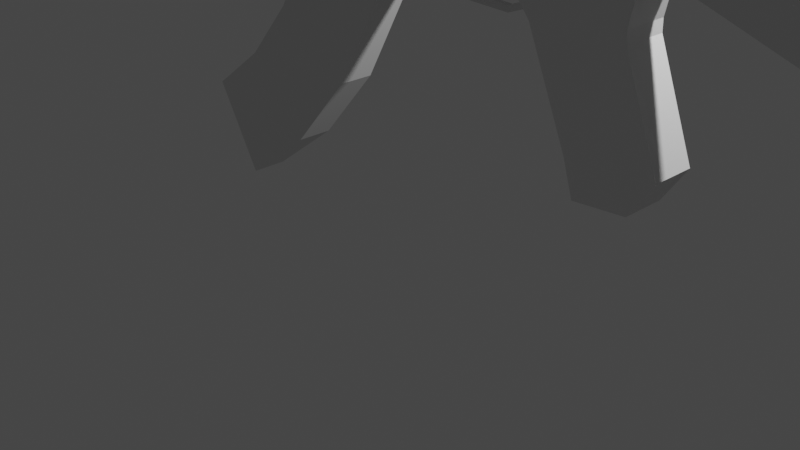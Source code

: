 # Source: rifle.blend  (saved by Blender 2.92.15; exported with 4.5.12 LTS)
import bpy
from mathutils import Matrix  # noqa: F401  (used for matrix-valued properties, if any)

bpy.ops.wm.read_factory_settings(use_empty=True)
scene = bpy.context.scene
scene.name = 'Scene'

# ---- collections
col_collection = bpy.data.collections.new('Collection'); scene.collection.children.link(col_collection)

# ---- materials (node trees are filled in below, after node groups)
mat_material = bpy.data.materials.new('Material')
mat_material.alpha_threshold = 0.0
mat_material.use_transparent_shadow = False
mat_material.line_color = (0.0, 0.0, 0.0, 1.0)

# ---- material node trees
mat_material.use_nodes = True; mat_material.node_tree.nodes.clear()
_N = mat_material.node_tree.nodes; _L = mat_material.node_tree.links
n0 = _N.new('ShaderNodeOutputMaterial'); n0.name = 'Material Output'; n0.location = (300, 300)
n1 = _N.new('ShaderNodeBsdfPrincipled'); n1.name = 'Principled BSDF'; n1.location = (10, 300)
n1.distribution = 'GGX'
n1.subsurface_method = 'BURLEY'
n1.inputs[2].default_value = 0.4
n1.inputs[3].default_value = 1.45
n1.inputs[27].default_value = (0.0, 0.0, 0.0, 1.0)
n1.inputs[28].default_value = 1.0
_L.new(n1.outputs[0], n0.inputs[0])
n0.is_active_output = True

# ---- world
world_world = bpy.data.worlds.new('World'); scene.world = world_world
world_world.use_nodes = True; world_world.node_tree.nodes.clear()
_N = world_world.node_tree.nodes; _L = world_world.node_tree.links
n0 = _N.new('ShaderNodeOutputWorld'); n0.name = 'World Output'; n0.location = (300, 300)
n1 = _N.new('ShaderNodeBackground'); n1.name = 'Background'; n1.location = (10, 300)
n1.inputs[0].default_value = (0.05088, 0.05088, 0.05088, 1.0)
_L.new(n1.outputs[0], n0.inputs[0])
n0.is_active_output = True
world_world.color = (0.05088, 0.05088, 0.05088)
world_world.use_sun_shadow = False
world_world.sun_shadow_jitter_overblur = 0.0

# ---- cameras
cam_camera = bpy.data.cameras.new('Camera')
cam_camera.clip_end = 100.0
cam_camera.ortho_scale = 7.314

# ---- lights
light_light = bpy.data.lights.new('Light', 'POINT')
light_light.transmission_factor = 0.0
light_light.energy = 1000.0
light_light.shadow_soft_size = 0.1
light_light.shadow_maximum_resolution = 0.006
light_light.use_absolute_resolution = True

# ---- meshes
me_cube = bpy.data.meshes.new('Cube')
me_cube.from_pydata([(2.949, 0.0, 3.943), (2.82, 0.0, 3.089), (2.949, -0.2297, 3.943), (2.82, -0.2297, 3.089), (-5.074, 0.0, 4.547), (-5.074, -0.2297, 4.547), (-0.06913, 0.0, 3.158), (-0.05422, -0.1464, 4.484), (-0.06913, -0.2297, 3.158), (-0.05422, 0.0, 4.484), (-2.056, 0.0, 3.279), (-2.056, -0.1558, 4.484), (-2.056, -0.2297, 3.279), (-2.056, 0.0, 4.484), (2.756, -0.2297, 3.054), (2.38, 0.0, 4.484), (2.756, 0.0, 3.054), (2.38, -0.1464, 4.484), (1.596, 0.0, 3.054), (1.596, -0.1464, 4.484), (1.596, -0.2297, 3.054), (1.596, 0.0, 4.484), (2.775, -0.2297, 2.954), (2.775, 0.0, 2.954), (1.603, 0.0, 2.835), (1.603, -0.2297, 2.835), (2.701, -0.2297, 2.599), (2.701, 0.0, 2.599), (1.579, 0.0, 2.68), (1.579, -0.2297, 2.68), (4.513, 0.0, 3.57), (4.319, 0.0, 2.538), (4.513, -0.2297, 3.57), (4.319, -0.2297, 2.538), (4.887, 0.0, 3.695), (4.602, 0.0, 2.424), (4.887, -0.2297, 3.695), (4.602, -0.2297, 2.424), (7.723, 0.0, 3.244), (7.347, 0.0, 1.085), (7.723, -0.2297, 3.244), (7.347, -0.2297, 1.085), (2.705, -0.2297, 2.477), (2.705, 0.0, 2.477), (1.754, 0.0, 2.468), (1.754, -0.2297, 2.468), (3.09, -0.2297, 1.467), (3.09, 0.0, 1.467), (2.199, 0.0, 1.42), (2.199, -0.2297, 1.42), (2.85, -0.2297, 1.106), (2.85, 0.0, 1.106), (2.309, 0.0, 1.067), (2.309, -0.2297, 1.067), (3.006, 0.0, 3.437), (-5.079, -0.2297, 3.952), (3.006, -0.2297, 3.437), (-5.079, 0.0, 3.952), (-0.06167, 0.0, 3.821), (-2.056, 0.0, 3.989), (2.568, 0.0, 3.769), (1.596, 0.0, 3.769), (4.416, 0.0, 3.054), (4.416, -0.2297, 3.054), (4.745, 0.0, 3.06), (4.745, -0.2297, 3.06), (7.535, 0.0, 2.164), (7.535, -0.2297, 2.164), (-6.277, 0.1705, 3.706), (-5.086, 0.1705, 3.706), (-6.277, 0.138, 3.606), (-5.086, 0.138, 3.606), (-6.277, 0.05283, 3.544), (-5.086, 0.05283, 3.544), (-6.277, -0.0524, 3.544), (-5.086, -0.0524, 3.544), (-6.277, -0.1375, 3.606), (-5.086, -0.1375, 3.606), (-6.277, -0.17, 3.706), (-5.086, -0.17, 3.706), (-6.277, -0.1375, 3.806), (-5.086, -0.1375, 3.806), (-6.277, -0.0524, 3.868), (-5.086, -0.0524, 3.868), (-6.277, 0.05283, 3.868), (-5.086, 0.05283, 3.868), (-6.277, 0.138, 3.806), (-5.086, 0.138, 3.806), (-5.051, 0.2151, 3.706), (-5.051, 0.1741, 3.58), (-5.051, 0.06662, 3.502), (-5.051, -0.0662, 3.502), (-5.051, -0.1736, 3.58), (-5.051, -0.2147, 3.706), (-5.051, -0.1736, 3.832), (-5.051, -0.0662, 3.91), (-5.051, 0.06662, 3.91), (-5.051, 0.1741, 3.832), (-4.616, 0.2151, 3.706), (-4.616, 0.1741, 3.58), (-4.616, 0.06662, 3.502), (-4.616, -0.0662, 3.502), (-4.616, -0.1736, 3.58), (-4.616, -0.2147, 3.706), (-4.616, -0.1736, 3.832), (-4.616, -0.0662, 3.91), (-4.616, 0.06662, 3.91), (-4.616, 0.1741, 3.832), (-6.626, 0.1279, 4.223), (-5.086, 0.1705, 4.223), (-6.679, 0.1035, 4.129), (-5.086, 0.138, 4.123), (-6.712, 0.05665, 4.072), (-5.086, 0.05283, 4.061), (-6.712, -0.05623, 4.072), (-5.086, -0.0524, 4.061), (-6.679, -0.1031, 4.129), (-5.086, -0.1375, 4.123), (-6.626, -0.1275, 4.223), (-5.086, -0.17, 4.223), (-6.573, -0.1031, 4.316), (-5.086, -0.1375, 4.323), (-6.541, -0.05623, 4.374), (-5.086, -0.0524, 4.385), (-6.541, 0.05665, 4.374), (-5.086, 0.05283, 4.385), (-6.573, 0.1035, 4.316), (-5.086, 0.138, 4.323), (-5.051, 0.2151, 4.223), (-5.051, 0.1741, 4.096), (-5.051, 0.06662, 4.018), (-5.051, -0.0662, 4.018), (-5.051, -0.1736, 4.096), (-5.051, -0.2147, 4.223), (-5.051, -0.1736, 4.349), (-5.051, -0.0662, 4.427), (-5.051, 0.06662, 4.427), (-5.051, 0.1741, 4.349), (-4.616, 0.2151, 4.223), (-4.616, 0.1741, 4.096), (-4.616, 0.06662, 4.018), (-4.616, -0.0662, 4.018), (-4.616, -0.1736, 4.096), (-4.616, -0.2147, 4.223), (-4.616, -0.1736, 4.349), (-4.616, -0.0662, 4.427), (-4.616, 0.06662, 4.427), (-4.616, 0.1741, 4.349), (-6.346, 0.19, 3.706), (-6.346, 0.1537, 3.594), (-6.346, 0.05886, 3.525), (-6.346, -0.05843, 3.525), (-6.346, -0.1533, 3.594), (-6.346, -0.1896, 3.706), (-6.346, -0.1533, 3.817), (-6.346, 0.05886, 3.886), (-6.346, 0.1537, 3.817), (-7.013, 0.19, 3.706), (-7.013, 0.1537, 3.594), (-7.013, 0.05886, 3.525), (-7.013, -0.05843, 3.525), (-7.013, -0.1533, 3.594), (-7.013, -0.1896, 3.706), (-7.013, -0.1533, 3.817), (-7.013, -0.05843, 3.886), (-7.013, 0.05886, 3.886), (-7.013, 0.1537, 3.817), (-7.082, 0.1634, 3.706), (-7.082, 0.1323, 3.61), (-7.082, 0.05066, 3.551), (-7.082, -0.05023, 3.551), (-7.082, -0.1318, 3.61), (-7.082, -0.163, 3.706), (-7.082, -0.1318, 3.802), (-7.082, -0.05023, 3.861), (-7.082, 0.05066, 3.861), (-7.082, 0.1323, 3.802), (-8.318, 0.1634, 3.706), (-8.318, 0.1323, 3.61), (-8.318, 0.05066, 3.551), (-8.318, -0.05023, 3.551), (-8.318, -0.1318, 3.61), (-8.318, -0.163, 3.706), (-8.318, -0.1318, 3.802), (-8.318, -0.05023, 3.861), (-8.318, 0.05066, 3.861), (-8.318, 0.1323, 3.802), (-8.341, 0.1805, 3.706), (-8.341, 0.1461, 3.6), (-8.341, 0.05594, 3.534), (-8.341, -0.05551, 3.534), (-8.341, -0.1457, 3.6), (-8.341, -0.1801, 3.706), (-8.341, -0.1457, 3.812), (-8.341, -0.05551, 3.877), (-8.341, 0.05594, 3.877), (-8.341, 0.1461, 3.812), (-9.078, 0.1805, 3.706), (-9.078, 0.1461, 3.6), (-9.078, 0.05594, 3.534), (-9.078, -0.05551, 3.534), (-9.078, -0.1457, 3.6), (-9.078, -0.1801, 3.706), (-9.078, -0.1457, 3.812), (-9.078, -0.05551, 3.877), (-9.078, 0.05594, 3.877), (-9.078, 0.1461, 3.812), (-9.098, 0.1605, 3.706), (-9.098, 0.1299, 3.612), (-9.098, 0.04975, 3.553), (-9.098, -0.04933, 3.553), (-9.098, -0.1295, 3.612), (-9.098, -0.1601, 3.706), (-9.098, -0.1295, 3.8), (-9.098, -0.04933, 3.858), (-9.098, 0.04975, 3.858), (-9.098, 0.1299, 3.8), (-9.265, 0.13, 3.706), (-9.265, 0.1052, 3.63), (-9.265, 0.04031, 3.582), (-9.265, -0.03988, 3.582), (-9.265, -0.1048, 3.63), (-9.265, -0.1295, 3.706), (-9.265, -0.1048, 3.782), (-9.265, -0.03988, 3.829), (-9.265, 0.04031, 3.829), (-9.265, 0.1052, 3.782), (-9.265, 0.1605, 3.706), (-9.265, 0.1299, 3.612), (-9.265, 0.04975, 3.553), (-9.265, -0.04933, 3.553), (-9.265, -0.1295, 3.612), (-9.265, -0.1601, 3.706), (-9.265, -0.1295, 3.8), (-9.265, -0.04933, 3.858), (-9.265, 0.04975, 3.858), (-9.265, 0.1299, 3.8), (-6.51, 0.13, 3.706), (-6.51, 0.1052, 3.63), (-6.51, 0.04031, 3.582), (-6.51, -0.03988, 3.582), (-6.51, -0.1048, 3.63), (-6.51, -0.1295, 3.706), (-6.51, -0.1048, 3.782), (-6.51, -0.03988, 3.829), (-6.51, 0.04031, 3.829), (-6.51, 0.1052, 3.782), (-5.952, 0.1705, 4.223), (-5.952, 0.138, 4.123), (-5.952, 0.05283, 4.061), (-5.952, -0.0524, 4.061), (-5.952, -0.1375, 4.123), (-5.952, -0.17, 4.223), (-5.952, -0.1375, 4.323), (-5.952, -0.0524, 4.385), (-5.952, 0.05283, 4.385), (-5.952, 0.138, 4.323), (-6.277, -0.1375, 3.806), (-6.277, -0.0524, 3.868), (-6.277, 0.05283, 3.868), (-6.346, -0.1533, 3.817), (-6.346, -0.05843, 3.886), (-6.346, 0.05886, 3.886), (-7.013, -0.1533, 3.817), (-7.013, -0.05843, 3.886), (-6.199, 0.138, 4.123), (-6.199, 0.05283, 4.061), (-6.199, -0.0524, 4.061), (-6.199, -0.1375, 4.123), (-6.199, -0.17, 4.223), (-6.199, -0.1375, 4.323), (-6.199, -0.0524, 4.385), (-6.199, 0.05283, 4.385), (-6.199, 0.138, 4.323), (-6.199, 0.1705, 4.223), (-8.341, -0.05551, 3.959), (-8.341, 0.05594, 3.959), (-9.024, -0.05551, 3.959), (-9.024, 0.05594, 3.959), (-8.651, -0.05551, 4.521), (-8.651, 0.05594, 4.521), (-8.971, -0.05551, 4.521), (-8.971, 0.05594, 4.521), (-0.9259, -0.2297, 3.218), (-0.9185, 0.0, 4.484), (-0.9259, 0.0, 3.218), (-0.9185, -0.1464, 4.484), (-0.9222, 0.0, 3.989), (2.949, -0.3071, 3.943), (2.82, -0.3071, 3.089), (-5.074, -0.3071, 4.547), (-0.05422, -0.3071, 4.169), (-0.06913, -0.3071, 3.158), (-2.056, -0.3071, 4.169), (-2.056, -0.3071, 3.279), (2.756, -0.3071, 3.054), (2.38, -0.3071, 4.169), (1.596, -0.3071, 4.169), (1.596, -0.3071, 3.054), (-5.079, -0.3071, 3.952), (3.006, -0.3071, 3.437), (-0.06167, -0.3071, 3.821), (-2.056, -0.3071, 3.989), (2.568, -0.3071, 3.769), (1.596, -0.3071, 3.769), (-0.9259, -0.3071, 3.218), (-0.9185, -0.3071, 4.169), (-0.9222, -0.3071, 3.989), (-2.811, 0.0, 4.59), (-2.811, -0.2297, 4.59), (-2.812, -0.3071, 3.98), (-2.811, -0.3071, 4.59), (-5.085, 0.0, 3.419), (-5.085, -0.2734, 3.419), (-2.056, 0.0, 3.279), (-2.056, -0.2734, 3.279), (-5.079, -0.2734, 3.952), (-5.079, 0.0, 3.952), (-2.056, 0.0, 3.989), (-5.074, -0.3917, 4.547), (-5.085, -0.3917, 3.419), (-2.056, -0.3917, 3.279), (-5.079, -0.3917, 3.952), (-2.056, -0.3917, 3.989), (-3.57, -0.2734, 3.349), (-3.57, 0.0, 3.349), (-3.57, -0.3917, 3.349), (-3.565, -0.3917, 4.583), (-2.813, -0.2734, 3.314), (-2.813, 0.0, 3.314), (-2.811, 0.0, 4.59), (-2.813, -0.3917, 3.314), (-2.812, -0.3917, 3.98), (-2.811, -0.3917, 4.59), (-2.056, -0.2297, 4.672), (-2.056, 0.0, 4.672), (-2.114, 0.0, 4.672), (-2.114, -0.2297, 4.672), (-2.114, 0.0, 4.672), (-2.056, -0.2297, 4.732), (-2.056, 0.0, 4.702), (-2.114, 0.0, 4.702), (-2.114, -0.2297, 4.732), (-2.114, 0.0, 4.702), (-2.056, -0.03916, 4.672), (-2.114, 0.0, 4.672), (-2.085, -0.2297, 4.672), (-2.114, -0.03916, 4.672), (-2.056, -0.2297, 4.702), (-2.114, 0.0, 4.691), (-2.056, -0.03916, 4.732), (-2.114, 0.0, 4.702), (-2.085, -0.2297, 4.732), (-2.114, -0.03916, 4.732), (-2.085, 0.0, 4.702), (-2.085, 0.0, 4.702), (-2.114, -0.2297, 4.702), (-2.056, 0.0, 4.691), (-2.114, 0.0, 4.691), (-2.114, 0.0, 4.691), (-2.114, -0.03916, 4.702), (-2.085, -0.03916, 4.732), (-2.085, -0.2297, 4.702), (-2.056, -0.03916, 4.702), (-2.085, 0.0, 4.702), (-8.971, 0.1479, 4.701), (-8.651, 0.1479, 4.701), (-8.971, 0.1192, 4.59), (-8.651, 0.1192, 4.59), (-8.971, 0.05594, 4.521), (-8.651, 0.05594, 4.521), (-8.971, -0.06099, 4.521), (-8.651, -0.06099, 4.521), (-8.971, -0.1242, 4.59), (-8.651, -0.1242, 4.59), (-8.971, -0.153, 4.701), (-8.651, -0.153, 4.701), (-8.984, -0.09636, 4.812), (-8.664, -0.09636, 4.812), (-8.971, -0.04901, 4.601), (-8.651, -0.04901, 4.601), (-8.971, 0.04396, 4.601), (-8.651, 0.04396, 4.601), (-8.971, 0.0913, 4.812), (-8.651, 0.0913, 4.812), (-8.978, -0.09428, 4.671), (-8.658, -0.09428, 4.671), (-8.971, 0.08933, 4.672), (-8.651, 0.08933, 4.672), (-8.811, -0.04901, 4.601), (-8.971, -0.002527, 4.725), (-8.651, -0.002527, 4.725), (-8.811, 0.04396, 4.601), (-8.811, -0.002527, 4.725), (0.7633, 0.0, 3.106), (-0.06913, -0.1149, 3.158), (0.7633, -0.2297, 3.106), (1.596, -0.1149, 3.054), (0.7633, -0.1149, 3.106), (0.3471, 0.0, 3.132), (-0.06913, -0.1723, 3.158), (1.18, -0.2297, 3.08), (1.596, -0.1723, 3.054), (1.18, 0.0, 3.08), (-0.06913, -0.05743, 3.158), (0.3471, -0.2297, 3.132), (1.596, -0.05743, 3.054), (0.7633, -0.1723, 3.106), (0.7633, -0.05743, 3.106), (0.3471, -0.1149, 3.132), (1.18, -0.1149, 3.08), (1.18, -0.05743, 3.08), (0.3471, -0.05743, 3.132), (0.3471, -0.1723, 3.132), (1.18, -0.1723, 3.08), (0.139, 0.0, 3.145), (0.9714, 0.0, 3.093), (0.5552, 0.0, 3.119), (1.388, 0.0, 3.067), (-0.06913, -0.02872, 3.158), (1.596, -0.02872, 3.054), (0.7633, -0.02872, 3.106), (1.18, -0.02872, 3.08), (0.9714, -0.05743, 3.093), (1.388, -0.05743, 3.067), (0.6945, 0.0, 2.451), (0.139, -0.05743, 3.145), (0.5552, -0.05743, 3.119), (0.5552, -0.02872, 3.119), (0.139, -0.02872, 3.145), (0.9714, -0.02872, 3.093), (0.4349, 0.0, 2.624), (0.4349, -0.05743, 2.624), (0.2392, 0.0, 2.637), (0.5451, 0.0, 2.628), (0.4349, -0.02872, 2.624), (0.2392, -0.05743, 2.637), (0.5451, -0.02872, 2.628), (0.5451, -0.02872, 2.628), (0.2392, -0.02872, 2.637), (0.6945, -0.05743, 2.451), (0.7001, 0.0, 2.512), (0.6945, -0.02872, 2.451), (0.7001, -0.02872, 2.512), (0.7001, -0.02872, 2.512), (1.38, 0.0, 2.421), (1.38, -0.05743, 2.421), (1.353, 0.0, 2.475), (1.38, -0.02872, 2.421), (1.353, -0.02872, 2.475), (1.353, -0.02872, 2.475), (1.535, 0.0, 2.48), (1.535, -0.05743, 2.48), (1.508, 0.0, 2.535), (1.535, -0.02872, 2.48), (1.508, -0.02872, 2.535), (1.508, -0.02872, 2.535), (1.736, 0.0, 2.703), (1.736, -0.05743, 2.703), (1.709, 0.0, 2.758), (1.736, -0.02872, 2.703), (1.709, -0.02872, 2.758), (1.709, -0.02872, 2.758), (0.3864, 0.0, 2.404), (0.3864, -0.03542, 2.404), (0.3362, 0.0, 2.387), (0.3864, -0.02765, 2.404), (0.3362, -0.03542, 2.387), (0.3362, -0.02765, 2.387), (1.434, 0.0, 2.976), (1.275, 0.0, 2.937), (1.434, -0.05743, 2.976), (1.275, -0.05743, 2.937), (1.367, 0.0, 2.911), (1.434, -0.02872, 2.976), (1.275, -0.02872, 2.937), (1.367, -0.05743, 2.911), (1.367, -0.02872, 2.911), (1.268, 0.0, 2.786), (1.268, -0.04733, 2.786), (1.322, 0.0, 2.756), (1.268, -0.02872, 2.786), (1.322, -0.04733, 2.756), (1.322, -0.02872, 2.756), (1.215, 0.0, 2.714), (1.215, -0.04733, 2.714), (1.245, 0.0, 2.661), (1.215, -0.02872, 2.714), (1.245, -0.04733, 2.661), (1.245, -0.02872, 2.661), (1.068, 0.0, 2.651), (1.068, -0.04733, 2.651), (1.114, 0.0, 2.61), (1.068, -0.02872, 2.651), (1.114, -0.04733, 2.61), (1.114, -0.02872, 2.61), (-2.056, -0.3071, 4.599), (-2.812, -0.3071, 4.59), (-2.056, -0.2297, 4.599), (-3.568, -0.3917, 3.966), (-5.077, -0.3917, 4.249), (-5.082, -0.3917, 3.685), (-4.328, -0.3917, 3.384), (-4.32, -0.3917, 4.565), (-3.192, -0.3917, 3.331), (-3.188, -0.3917, 4.586), (-2.811, -0.3917, 4.285), (-3.566, -0.3917, 4.274), (-2.813, -0.3917, 3.647), (-3.569, -0.3917, 3.657), (-5.075, -0.3917, 4.398), (-5.081, -0.3917, 3.818), (-3.566, -0.3917, 4.428), (-3.568, -0.3917, 3.812), (-5.078, -0.3917, 4.1), (-5.083, -0.3917, 3.552), (-3.567, -0.3917, 4.12), (-3.57, -0.3917, 3.503), (-4.324, -0.3917, 3.959), (-4.322, -0.3917, 4.262), (-4.326, -0.3917, 3.671), (-5.075, -0.3917, 4.472), (-5.08, -0.3917, 3.885), (-3.949, -0.3917, 3.366), (-3.942, -0.3917, 4.574), (-3.003, -0.3917, 3.323), (-2.999, -0.3917, 4.588), (-2.811, -0.3917, 4.437), (-3.565, -0.3917, 4.506), (-2.812, -0.3917, 3.813), (-3.568, -0.3917, 3.889), (-5.077, -0.3917, 4.175), (-5.083, -0.3917, 3.618), (-4.706, -0.3917, 3.401), (-4.697, -0.3917, 4.556), (-3.381, -0.3917, 3.34), (-3.376, -0.3917, 4.584), (-2.812, -0.3917, 4.132), (-3.567, -0.3917, 4.197), (-2.813, -0.3917, 3.48), (-3.569, -0.3917, 3.58), (-3.946, -0.3917, 3.962), (-3.946, -0.3917, 3.966), (-3.19, -0.3917, 3.973), (-4.699, -0.3917, 4.255), (-3.944, -0.3917, 4.267), (-3.189, -0.3917, 4.279), (-3.947, -0.3917, 3.666), (-3.947, -0.3917, 3.664), (-3.191, -0.3917, 3.652), (-5.076, -0.3917, 4.323), (-5.081, -0.3917, 3.752), (-3.566, -0.3917, 4.351), (-3.569, -0.3917, 3.734), (-5.079, -0.3917, 4.026), (-5.084, -0.3917, 3.485), (-3.567, -0.3917, 4.043), (-3.57, -0.3917, 3.426), (-4.701, -0.3917, 3.955), (-3.944, -0.3917, 4.268), (-4.704, -0.3917, 3.678), (-4.324, -0.3917, 3.974), (-4.321, -0.3917, 4.413), (-4.323, -0.3917, 4.11), (-4.325, -0.3917, 3.815), (-4.327, -0.3917, 3.527), (-3.947, -0.3917, 3.665), (-3.944, -0.3917, 4.267), (-3.946, -0.3917, 3.964), (-5.074, 0.0, 4.594), (-5.074, -0.2297, 4.594), (-5.074, -0.3071, 4.594), (-3.565, 0.0, 4.63), (-3.565, -0.2297, 4.63), (-3.565, -0.3071, 4.63), (-2.811, 0.0, 4.637), (-2.811, -0.2297, 4.637), (-2.811, -0.3071, 4.637), (-5.074, -0.3917, 4.594), (-3.565, 0.0, 4.63), (-3.565, -0.2734, 4.63), (-3.565, -0.3917, 4.63), (-2.811, 0.0, 4.637), (-2.811, -0.2734, 4.637), (-2.811, -0.3917, 4.637), (-2.812, -0.3071, 4.637), (-4.32, -0.3917, 4.612), (-3.188, -0.3917, 4.634), (-3.942, -0.3917, 4.621), (-2.999, -0.3917, 4.635), (-4.697, -0.3917, 4.603), (-3.376, -0.3917, 4.632)], [(497, 585)], [(55, 5, 4, 57), (16, 1, 3, 14), (56, 3, 33, 63), (60, 15, 0, 54), (287, 284, 9, 58), (285, 6, 419, 404, 395, 400, 8, 283), (286, 11, 293, 306), (21, 9, 7, 19), (19, 7, 291, 297), (284, 13, 11, 286), (0, 15, 17, 2), (17, 19, 297, 296), (61, 21, 15, 60), (20, 402, 397, 406, 420, 18, 24, 25), (414, 402, 20, 401), (58, 9, 21, 61), (15, 21, 19, 17), (3, 56, 300, 289), (25, 24, 28, 29), (18, 16, 23, 24), (14, 20, 25, 22), (16, 14, 22, 23), (29, 28, 44, 45), (23, 22, 26, 27), (24, 23, 27, 28), (22, 25, 29, 26), (30, 32, 36, 34), (54, 0, 30, 62), (3, 1, 31, 33), (0, 2, 32, 30), (64, 34, 38, 66), (62, 30, 34, 64), (33, 31, 35, 37), (63, 33, 37, 65), (66, 38, 40, 67), (37, 35, 39, 41), (65, 37, 41, 67), (34, 36, 40, 38), (44, 43, 47, 48), (27, 26, 42, 43), (28, 27, 43, 44), (26, 29, 45, 42), (46, 49, 53, 50), (42, 45, 49, 46), (45, 44, 48, 49), (43, 42, 46, 47), (52, 51, 50, 53), (49, 48, 52, 53), (47, 46, 50, 51), (48, 47, 51, 52), (36, 65, 67, 40), (39, 66, 67, 41), (32, 63, 65, 36), (31, 62, 64, 35), (35, 64, 66, 39), (1, 54, 62, 31), (56, 2, 288, 300), (6, 58, 61, 18, 418, 403, 416, 394, 417, 399, 415), (18, 61, 60, 16), (5, 55, 299, 290), (12, 283, 305, 294), (20, 14, 295, 298), (285, 287, 58, 6), (16, 60, 54, 1), (2, 56, 63, 32), (524, 327, 581, 588), (68, 69, 71, 70), (70, 71, 73, 72), (72, 73, 75, 74), (74, 75, 77, 76), (76, 77, 79, 78), (78, 79, 81, 80), (80, 81, 83, 82), (82, 83, 85, 84), (71, 69, 88, 89), (84, 85, 87, 86), (86, 87, 69, 68), (80, 82, 258, 257), (94, 93, 103, 104), (75, 73, 90, 91), (73, 71, 89, 90), (69, 87, 97, 88), (87, 85, 96, 97), (85, 83, 95, 96), (83, 81, 94, 95), (81, 79, 93, 94), (79, 77, 92, 93), (77, 75, 91, 92), (99, 98, 107, 106, 105, 104, 103, 102, 101, 100), (91, 90, 100, 101), (88, 97, 107, 98), (95, 94, 104, 105), (92, 91, 101, 102), (89, 88, 98, 99), (96, 95, 105, 106), (93, 92, 102, 103), (90, 89, 99, 100), (97, 96, 106, 107), (247, 109, 111, 248), (248, 111, 113, 249), (249, 113, 115, 250), (250, 115, 117, 251), (251, 117, 119, 252), (252, 119, 121, 253), (253, 121, 123, 254), (254, 123, 125, 255), (111, 109, 128, 129), (255, 125, 127, 256), (256, 127, 109, 247), (108, 110, 112, 114, 116, 118, 120, 122, 124, 126), (134, 133, 143, 144), (115, 113, 130, 131), (113, 111, 129, 130), (109, 127, 137, 128), (127, 125, 136, 137), (125, 123, 135, 136), (123, 121, 134, 135), (121, 119, 133, 134), (119, 117, 132, 133), (117, 115, 131, 132), (139, 138, 147, 146, 145, 144, 143, 142, 141, 140), (131, 130, 140, 141), (128, 137, 147, 138), (135, 134, 144, 145), (132, 131, 141, 142), (129, 128, 138, 139), (136, 135, 145, 146), (133, 132, 142, 143), (130, 129, 139, 140), (137, 136, 146, 147), (152, 153, 162, 161), (78, 80, 154, 153), (76, 78, 153, 152), (74, 76, 152, 151), (68, 70, 149, 148), (72, 74, 151, 150), (70, 72, 150, 149), (86, 68, 148, 156), (84, 86, 156, 155), (154, 80, 257, 260), (162, 163, 173, 172), (149, 150, 159, 158), (155, 156, 166, 165), (153, 154, 163, 162), (150, 151, 160, 159), (156, 148, 157, 166), (151, 152, 161, 160), (148, 149, 158, 157), (267, 261, 264, 164, 114), (169, 170, 180, 179), (159, 160, 170, 169), (166, 157, 167, 176), (163, 164, 174, 173), (160, 161, 171, 170), (157, 158, 168, 167), (164, 165, 175, 174), (161, 162, 172, 171), (158, 159, 169, 168), (165, 166, 176, 175), (183, 184, 194, 193), (176, 167, 177, 186), (173, 174, 184, 183), (170, 171, 181, 180), (167, 168, 178, 177), (174, 175, 185, 184), (171, 172, 182, 181), (168, 169, 179, 178), (175, 176, 186, 185), (172, 173, 183, 182), (190, 191, 201, 200), (180, 181, 191, 190), (177, 178, 188, 187), (184, 185, 195, 194), (181, 182, 192, 191), (178, 179, 189, 188), (185, 186, 196, 195), (182, 183, 193, 192), (179, 180, 190, 189), (186, 177, 187, 196), (197, 198, 208, 207), (187, 188, 198, 197), (194, 195, 276, 275), (191, 192, 202, 201), (188, 189, 199, 198), (195, 196, 206, 205), (192, 193, 203, 202), (189, 190, 200, 199), (196, 187, 197, 206), (193, 194, 204, 203), (214, 215, 235, 234), (204, 205, 215, 214), (201, 202, 212, 211), (198, 199, 209, 208), (205, 206, 216, 215), (202, 203, 213, 212), (199, 200, 210, 209), (206, 197, 207, 216), (203, 204, 214, 213), (200, 201, 211, 210), (220, 221, 241, 240), (211, 212, 232, 231), (208, 209, 229, 228), (215, 216, 236, 235), (212, 213, 233, 232), (209, 210, 230, 229), (216, 207, 227, 236), (213, 214, 234, 233), (210, 211, 231, 230), (207, 208, 228, 227), (218, 217, 227, 228), (219, 218, 228, 229), (220, 219, 229, 230), (221, 220, 230, 231), (222, 221, 231, 232), (223, 222, 232, 233), (224, 223, 233, 234), (225, 224, 234, 235), (226, 225, 235, 236), (217, 226, 236, 227), (237, 238, 239, 240, 241, 242, 243, 244, 245, 246), (217, 218, 238, 237), (224, 225, 245, 244), (221, 222, 242, 241), (218, 219, 239, 238), (225, 226, 246, 245), (222, 223, 243, 242), (219, 220, 240, 239), (226, 217, 237, 246), (223, 224, 244, 243), (273, 256, 247, 274), (272, 255, 256, 273), (271, 254, 255, 272), (270, 253, 254, 271), (269, 252, 253, 270), (268, 251, 252, 269), (267, 250, 251, 268), (266, 249, 250, 267), (265, 248, 249, 266), (274, 247, 248, 265), (257, 258, 261, 260), (258, 259, 262, 261), (260, 261, 264, 263), (163, 154, 260, 263), (82, 84, 259, 258), (112, 266, 267, 114), (108, 274, 265, 110), (110, 265, 266, 112), (114, 267, 268, 116), (116, 268, 269, 118), (118, 269, 270, 120), (120, 270, 271, 122), (122, 271, 272, 124), (124, 272, 273, 126), (126, 273, 274, 108), (155, 261, 267, 266), (165, 112, 114, 164, 264), (155, 266, 112, 165), (276, 278, 282, 280), (205, 204, 277, 278), (195, 205, 278, 276), (204, 194, 275, 277), (279, 280, 282, 281), (275, 276, 280, 279), (277, 275, 279, 281), (278, 277, 281, 282), (503, 524, 588, 586), (290, 299, 322, 554, 514, 531, 500, 550, 510, 521, 319), (309, 308, 575, 576), (10, 59, 287, 285), (59, 10, 314, 318), (9, 284, 286, 7), (14, 3, 289, 295), (10, 285, 283, 12), (59, 13, 284, 287), (304, 297, 291, 301), (307, 306, 293, 302), (300, 288, 296, 303), (303, 296, 297, 304), (295, 303, 304, 298), (289, 300, 303, 295), (305, 307, 302, 294), (298, 304, 301, 292), (292, 301, 307, 305), (301, 291, 306, 307), (8, 405, 396, 401, 20, 298, 292), (283, 8, 292, 305), (2, 17, 296, 288), (7, 286, 306, 291), (294, 302, 323, 321), (12, 294, 321, 315), (308, 330, 582, 575), (327, 536, 591, 581), (10, 12, 315, 314), (299, 55, 316, 322), (55, 57, 317, 316), (310, 311, 333, 527, 506, 537, 332), (311, 309, 576, 577), (536, 505, 587, 591), (313, 316, 317, 312), (328, 329, 314, 315), (316, 313, 320, 555, 515, 532, 501, 551, 511, 522, 322), (328, 315, 321, 331), (313, 324, 326, 523, 502, 533, 320), (526, 333, 584, 589), (313, 312, 325, 324), (324, 328, 331, 525, 504, 535, 326), (319, 534, 590, 578), (324, 325, 329, 328), (323, 332, 529, 508, 539, 331, 321), (326, 535, 504, 525, 331, 539, 508, 529, 332, 537, 506, 527, 333, 526, 505, 536, 327, 528, 512, 552, 507, 538, 516, 556, 499, 530, 513, 553, 509, 540, 517, 557), (319, 521, 510, 550, 500, 531, 514, 554, 322, 522, 511, 551, 501, 532, 515, 555, 320, 533, 502, 523, 326, 557, 517, 540, 509, 553, 513, 530, 499, 556, 516, 538, 507, 552, 512, 528, 327, 524, 503, 534), (302, 310, 332, 323), (330, 308, 336, 345, 338), (363, 357, 340, 350), (362, 348, 339, 352), (308, 309, 337, 347, 336), (13, 335, 344, 334, 498, 11), (361, 353, 342, 352), (340, 355, 354), (360, 356, 342, 353), (359, 349, 341, 351), (358, 359, 351, 343), (338, 345, 359, 358), (345, 336, 349, 359), (349, 360, 353, 364), (336, 347, 360, 349), (347, 337, 356, 360), (354, 351, 341), (354, 355, 351), (355, 343, 351), (350, 361, 352, 339), (340, 354, 361, 350), (354, 364, 353, 361), (356, 362, 352, 342), (337, 346, 362, 356), (346, 334, 348, 362), (348, 363, 350, 339), (334, 344, 363, 348), (344, 335, 357, 363), (365, 366, 368, 367), (367, 368, 370, 369), (369, 370, 372, 371), (371, 372, 374, 373), (373, 374, 376, 375), (375, 376, 378, 377), (385, 386, 380, 389, 379), (393, 391, 382, 392), (368, 366, 384, 388, 382, 391, 380, 386, 378, 376, 374, 372, 370), (387, 388, 384, 383), (383, 384, 366, 365), (365, 367, 369, 371, 373, 375, 377, 385, 379, 390, 381, 387, 383), (377, 378, 386, 385), (381, 392, 382, 388, 387), (390, 393, 392, 381), (379, 389, 393, 390), (389, 380, 391, 393), (413, 407, 396, 405), (412, 427, 408, 398, 409), (411, 424, 406, 397, 410), (408, 423, 411, 410, 398), (430, 422, 411, 423), (422, 403, 470, 475), (404, 426, 412, 409, 395), (428, 427, 437, 438), (428, 421, 408, 427), (400, 413, 405, 8), (395, 409, 413, 400), (409, 398, 407, 413), (407, 414, 401, 396), (398, 410, 414, 407), (410, 397, 402, 414), (426, 429, 439, 436), (417, 428, 438, 434), (417, 394, 421, 428), (419, 429, 426, 404), (6, 415, 429, 419), (399, 417, 434, 431), (424, 411, 472, 476), (403, 418, 473, 470), (406, 424, 476, 471), (421, 430, 423, 408), (394, 416, 430, 421), (416, 403, 422, 430), (439, 433, 465, 468), (432, 435, 442, 440), (434, 438, 444, 441), (435, 432, 464, 466), (427, 412, 432, 437), (415, 399, 431, 433), (412, 426, 436, 432), (429, 415, 433, 439), (442, 425, 445, 448), (441, 444, 450, 447), (438, 437, 443, 444), (435, 431, 425, 442), (437, 432, 440, 443), (431, 434, 441, 425), (449, 446, 452, 455), (450, 449, 455, 456), (440, 442, 448, 446), (444, 443, 449, 450), (443, 440, 446, 449), (425, 441, 447, 445), (454, 451, 457, 460), (453, 456, 462, 459), (445, 447, 453, 451), (447, 450, 456, 453), (448, 445, 451, 454), (446, 448, 454, 452), (460, 462, 461, 458), (457, 459, 462, 460), (452, 454, 460, 458), (456, 455, 461, 462), (455, 452, 458, 461), (451, 453, 459, 457), (468, 466, 464, 467), (465, 463, 466, 468), (431, 435, 466, 463), (436, 439, 468, 467), (432, 436, 467, 464), (433, 431, 463, 465), (477, 474, 471, 476), (475, 470, 478, 481), (477, 476, 482, 483), (473, 469, 474, 477), (411, 422, 475, 472), (18, 420, 474, 469), (418, 18, 469, 473), (420, 406, 471, 474), (481, 478, 484, 487), (480, 483, 489, 486), (472, 475, 481, 479), (470, 473, 480, 478), (473, 477, 483, 480), (476, 472, 479, 482), (488, 485, 491, 494), (489, 488, 494, 495), (479, 481, 487, 485), (483, 482, 488, 489), (482, 479, 485, 488), (478, 480, 486, 484), (493, 495, 494, 491), (490, 492, 495, 493), (484, 486, 492, 490), (486, 489, 495, 492), (487, 484, 490, 493), (485, 487, 493, 491), (310, 302, 496, 497), (11, 498, 496, 293), (309, 311, 496, 498), (568, 558, 322, 542), (567, 544, 500, 545), (566, 560, 520, 548), (502, 561, 503, 562, 519, 563, 518, 564, 520, 565), (549, 566, 548, 509), (508, 547, 566, 549), (547, 501, 560, 566), (546, 567, 545, 506), (507, 559, 567, 546), (559, 519, 544, 567), (543, 568, 542, 332), (499, 541, 568, 543), (541, 518, 558, 568), (573, 574, 581, 580), (574, 571, 578, 590, 586, 588, 581), (573, 570, 571, 574), (570, 573, 572, 569), (576, 575, 582, 583), (577, 576, 583, 584), (572, 573, 580, 579), (583, 580, 581, 591, 587, 589, 584), (580, 583, 582, 579), (5, 290, 571, 570), (333, 311, 577, 584), (290, 319, 578, 571), (4, 5, 570, 569), (505, 526, 589, 587), (534, 503, 586, 590), (11, 309, 498), (337, 346, 334, 498, 309)])
_uv = me_cube.uv_layers.new(name='UVMap')
_uv.uv.foreach_set('vector', [0.5, 0.0, 0.625, 0.0, 0.625, 0.25, 0.5, 0.25, 0.3125, 0.5, 0.375, 0.5, 0.375, 0.75, 0.3125, 0.75, 0.5, 0.75, 0.375, 0.75, 0.375, 0.75, 0.5, 0.75, 0.5, 0.4375, 0.625, 0.4375, 0.625, 0.5, 0.5, 0.5, 0.5, 0.3438, 0.625, 0.3438, 0.625, 0.375, 0.5, 0.375, 0.2188, 0.5, 0.25, 0.5, 0.25, 0.5312, 0.25, 0.5625, 0.25, 0.625, 0.25, 0.6875, 0.25, 0.75, 0.2188, 0.75, 0.7812, 0.75, 0.8125, 0.75, 0.8125, 0.75, 0.7812, 0.75, 0.7188, 0.5, 0.75, 0.5, 0.75, 0.75, 0.7188, 0.75, 0.7188, 0.75, 0.75, 0.75, 0.75, 0.75, 0.7188, 0.75, 0.7812, 0.5, 0.8125, 0.5, 0.8125, 0.75, 0.7812, 0.75, 0.625, 0.5, 0.6875, 0.5, 0.6875, 0.75, 0.625, 0.75, 0.6875, 0.75, 0.7188, 0.75, 0.7188, 0.75, 0.6875, 0.75, 0.5, 0.4062, 0.625, 0.4062, 0.625, 0.4375, 0.5, 0.4375, 0.2812, 0.75, 0.2812, 0.6875, 0.2812, 0.625, 0.2812, 0.5625, 0.2812, 0.5312, 0.2812, 0.5, 0.2812, 0.5, 0.2812, 0.75, 0.2734, 0.6875, 0.2812, 0.6875, 0.2812, 0.75, 0.2734, 0.75, 0.5, 0.375, 0.625, 0.375, 0.625, 0.4062, 0.5, 0.4062, 0.6875, 0.5, 0.7188, 0.5, 0.7188, 0.75, 0.6875, 0.75, 0.375, 0.75, 0.5, 0.75, 0.5, 0.75, 0.375, 0.75, 0.2812, 0.75, 0.2812, 0.5, 0.2812, 0.5, 0.2812, 0.75, 0.375, 0.4062, 0.375, 0.4375, 0.375, 0.4375, 0.375, 0.4062, 0.375, 0.8125, 0.375, 0.8438, 0.375, 0.8438, 0.375, 0.8125, 0.3125, 0.5, 0.3125, 0.75, 0.3125, 0.75, 0.3125, 0.5, 0.2812, 0.75, 0.2812, 0.5, 0.2812, 0.5, 0.2812, 0.75, 0.3125, 0.5, 0.3125, 0.75, 0.3125, 0.75, 0.3125, 0.5, 0.375, 0.4062, 0.375, 0.4375, 0.375, 0.4375, 0.375, 0.4062, 0.375, 0.8125, 0.375, 0.8438, 0.375, 0.8438, 0.375, 0.8125, 0.625, 0.5, 0.625, 0.75, 0.625, 0.75, 0.625, 0.5, 0.5, 0.5, 0.625, 0.5, 0.625, 0.5, 0.5, 0.5, 0.375, 0.75, 0.375, 0.5, 0.375, 0.5, 0.375, 0.75, 0.625, 0.5, 0.625, 0.75, 0.625, 0.75, 0.625, 0.5, 0.5, 0.5, 0.625, 0.5, 0.625, 0.5, 0.5, 0.5, 0.5, 0.5, 0.625, 0.5, 0.625, 0.5, 0.5, 0.5, 0.375, 0.75, 0.375, 0.5, 0.375, 0.5, 0.375, 0.75, 0.5, 0.75, 0.375, 0.75, 0.375, 0.75, 0.5, 0.75, 0.5, 0.5, 0.625, 0.5, 0.625, 0.75, 0.5, 0.75, 0.375, 0.75, 0.375, 0.5, 0.375, 0.5, 0.375, 0.75, 0.5, 0.75, 0.375, 0.75, 0.375, 0.75, 0.5, 0.75, 0.625, 0.5, 0.625, 0.75, 0.625, 0.75, 0.625, 0.5, 0.375, 0.4062, 0.375, 0.4375, 0.375, 0.4375, 0.375, 0.4062, 0.3125, 0.5, 0.3125, 0.75, 0.3125, 0.75, 0.3125, 0.5, 0.375, 0.4062, 0.375, 0.4375, 0.375, 0.4375, 0.375, 0.4062, 0.375, 0.8125, 0.375, 0.8438, 0.375, 0.8438, 0.375, 0.8125, 0.375, 0.8125, 0.375, 0.8438, 0.375, 0.8438, 0.375, 0.8125, 0.375, 0.8125, 0.375, 0.8438, 0.375, 0.8438, 0.375, 0.8125, 0.2812, 0.75, 0.2812, 0.5, 0.2812, 0.5, 0.2812, 0.75, 0.3125, 0.5, 0.3125, 0.75, 0.3125, 0.75, 0.3125, 0.5, 0.2812, 0.5, 0.3125, 0.5, 0.3125, 0.75, 0.2812, 0.75, 0.2812, 0.75, 0.2812, 0.5, 0.2812, 0.5, 0.2812, 0.75, 0.3125, 0.5, 0.3125, 0.75, 0.3125, 0.75, 0.3125, 0.5, 0.375, 0.4062, 0.375, 0.4375, 0.375, 0.4375, 0.375, 0.4062, 0.625, 0.75, 0.5, 0.75, 0.5, 0.75, 0.625, 0.75, 0.375, 0.5, 0.5, 0.5, 0.5, 0.75, 0.375, 0.75, 0.625, 0.75, 0.5, 0.75, 0.5, 0.75, 0.625, 0.75, 0.375, 0.5, 0.5, 0.5, 0.5, 0.5, 0.375, 0.5, 0.375, 0.5, 0.5, 0.5, 0.5, 0.5, 0.375, 0.5, 0.375, 0.5, 0.5, 0.5, 0.5, 0.5, 0.375, 0.5, 0.5, 0.75, 0.625, 0.75, 0.625, 0.75, 0.5, 0.75, 0.375, 0.375, 0.5, 0.375, 0.5, 0.4062, 0.375, 0.4062, 0.375, 0.4023, 0.375, 0.3984, 0.375, 0.3945, 0.375, 0.3906, 0.375, 0.3867, 0.375, 0.3828, 0.375, 0.3789, 0.375, 0.4062, 0.5, 0.4062, 0.5, 0.4375, 0.375, 0.4375, 0.625, 0.0, 0.5, 0.0, 0.5, 0.0, 0.625, 0.0, 0.1875, 0.75, 0.2188, 0.75, 0.2188, 0.75, 0.1875, 0.75, 0.375, 0.8438, 0.375, 0.8125, 0.375, 0.8125, 0.375, 0.8438, 0.375, 0.3438, 0.5, 0.3438, 0.5, 0.375, 0.375, 0.375, 0.375, 0.4375, 0.5, 0.4375, 0.5, 0.5, 0.375, 0.5, 0.625, 0.75, 0.5, 0.75, 0.5, 0.75, 0.625, 0.75, 0.6953, 0.2812, 0.7188, 0.375, 0.7188, 0.375, 0.6953, 0.2812, 1.0, 0.5, 1.0, 1.0, 0.9, 1.0, 0.9, 0.5, 0.9, 0.5, 0.9, 1.0, 0.8, 1.0, 0.8, 0.5, 0.8, 0.5, 0.8, 1.0, 0.7, 1.0, 0.7, 0.5, 0.7, 0.5, 0.7, 1.0, 0.6, 1.0, 0.6, 0.5, 0.6, 0.5, 0.6, 1.0, 0.5, 1.0, 0.5, 0.5, 0.5, 0.5, 0.5, 1.0, 0.4, 1.0, 0.4, 0.5, 0.4, 0.5, 0.4, 1.0, 0.3, 1.0, 0.3, 0.5, 0.3, 0.5, 0.3, 1.0, 0.2, 1.0, 0.2, 0.5, 0.9, 1.0, 1.0, 1.0, 1.0, 1.0, 0.9, 1.0, 0.2, 0.5, 0.2, 1.0, 0.1, 1.0, 0.1, 0.5, 0.1, 0.5, 0.1, 1.0, -7.451e-08, 1.0, -7.451e-08, 0.5, 0.4, 0.5, 0.3, 0.5, 0.3, 0.5, 0.4, 0.5, 0.4, 1.0, 0.5, 1.0, 0.5, 1.0, 0.4, 1.0, 0.7, 1.0, 0.8, 1.0, 0.8, 1.0, 0.7, 1.0, 0.8, 1.0, 0.9, 1.0, 0.9, 1.0, 0.8, 1.0, -7.451e-08, 1.0, 0.1, 1.0, 0.1, 1.0, -7.451e-08, 1.0, 0.1, 1.0, 0.2, 1.0, 0.2, 1.0, 0.1, 1.0, 0.2, 1.0, 0.3, 1.0, 0.3, 1.0, 0.2, 1.0, 0.3, 1.0, 0.4, 1.0, 0.4, 1.0, 0.3, 1.0, 0.4, 1.0, 0.5, 1.0, 0.5, 1.0, 0.4, 1.0, 0.5, 1.0, 0.6, 1.0, 0.6, 1.0, 0.5, 1.0, 0.6, 1.0, 0.7, 1.0, 0.7, 1.0, 0.6, 1.0, 0.3911, 0.4442, 0.25, 0.49, 0.1089, 0.4442, 0.02175, 0.3242, 0.02175, 0.1758, 0.1089, 0.05584, 0.25, 0.01, 0.3911, 0.05584, 0.4783, 0.1758, 0.4783, 0.3242, 0.7, 1.0, 0.8, 1.0, 0.8, 1.0, 0.7, 1.0, -7.451e-08, 1.0, 0.1, 1.0, 0.1, 1.0, -7.451e-08, 1.0, 0.3, 1.0, 0.4, 1.0, 0.4, 1.0, 0.3, 1.0, 0.6, 1.0, 0.7, 1.0, 0.7, 1.0, 0.6, 1.0, 0.9, 1.0, 1.0, 1.0, 1.0, 1.0, 0.9, 1.0, 0.2, 1.0, 0.3, 1.0, 0.3, 1.0, 0.2, 1.0, 0.5, 1.0, 0.6, 1.0, 0.6, 1.0, 0.5, 1.0, 0.8, 1.0, 0.9, 1.0, 0.9, 1.0, 0.8, 1.0, 0.1, 1.0, 0.2, 1.0, 0.2, 1.0, 0.1, 1.0, 1.0, 0.75, 1.0, 1.0, 0.9, 1.0, 0.9, 0.75, 0.9, 0.75, 0.9, 1.0, 0.8, 1.0, 0.8, 0.75, 0.8, 0.75, 0.8, 1.0, 0.7, 1.0, 0.7, 0.75, 0.7, 0.75, 0.7, 1.0, 0.6, 1.0, 0.6, 0.75, 0.6, 0.75, 0.6, 1.0, 0.5, 1.0, 0.5, 0.75, 0.5, 0.75, 0.5, 1.0, 0.4, 1.0, 0.4, 0.75, 0.4, 0.75, 0.4, 1.0, 0.3, 1.0, 0.3, 0.75, 0.3, 0.75, 0.3, 1.0, 0.2, 1.0, 0.2, 0.75, 0.9, 1.0, 1.0, 1.0, 1.0, 1.0, 0.9, 1.0, 0.2, 0.75, 0.2, 1.0, 0.1, 1.0, 0.1, 0.75, 0.1, 0.75, 0.1, 1.0, -7.451e-08, 1.0, -7.451e-08, 0.75, 0.75, 0.49, 0.8911, 0.4442, 0.9783, 0.3242, 0.9783, 0.1758, 0.8911, 0.05584, 0.75, 0.01, 0.6089, 0.05584, 0.5217, 0.1758, 0.5217, 0.3242, 0.6089, 0.4442, 0.4, 1.0, 0.5, 1.0, 0.5, 1.0, 0.4, 1.0, 0.7, 1.0, 0.8, 1.0, 0.8, 1.0, 0.7, 1.0, 0.8, 1.0, 0.9, 1.0, 0.9, 1.0, 0.8, 1.0, -7.451e-08, 1.0, 0.1, 1.0, 0.1, 1.0, -7.451e-08, 1.0, 0.1, 1.0, 0.2, 1.0, 0.2, 1.0, 0.1, 1.0, 0.2, 1.0, 0.3, 1.0, 0.3, 1.0, 0.2, 1.0, 0.3, 1.0, 0.4, 1.0, 0.4, 1.0, 0.3, 1.0, 0.4, 1.0, 0.5, 1.0, 0.5, 1.0, 0.4, 1.0, 0.5, 1.0, 0.6, 1.0, 0.6, 1.0, 0.5, 1.0, 0.6, 1.0, 0.7, 1.0, 0.7, 1.0, 0.6, 1.0, 0.3911, 0.4442, 0.25, 0.49, 0.1089, 0.4442, 0.02175, 0.3242, 0.02175, 0.1758, 0.1089, 0.05584, 0.25, 0.01, 0.3911, 0.05584, 0.4783, 0.1758, 0.4783, 0.3242, 0.7, 1.0, 0.8, 1.0, 0.8, 1.0, 0.7, 1.0, -7.451e-08, 1.0, 0.1, 1.0, 0.1, 1.0, -7.451e-08, 1.0, 0.3, 1.0, 0.4, 1.0, 0.4, 1.0, 0.3, 1.0, 0.6, 1.0, 0.7, 1.0, 0.7, 1.0, 0.6, 1.0, 0.9, 1.0, 1.0, 1.0, 1.0, 1.0, 0.9, 1.0, 0.2, 1.0, 0.3, 1.0, 0.3, 1.0, 0.2, 1.0, 0.5, 1.0, 0.6, 1.0, 0.6, 1.0, 0.5, 1.0, 0.8, 1.0, 0.9, 1.0, 0.9, 1.0, 0.8, 1.0, 0.1, 1.0, 0.2, 1.0, 0.2, 1.0, 0.1, 1.0, 0.6, 0.5, 0.5, 0.5, 0.5, 0.5, 0.6, 0.5, 0.5, 0.5, 0.4, 0.5, 0.4, 0.5, 0.5, 0.5, 0.6, 0.5, 0.5, 0.5, 0.5, 0.5, 0.6, 0.5, 0.7, 0.5, 0.6, 0.5, 0.6, 0.5, 0.7, 0.5, 1.0, 0.5, 0.9, 0.5, 0.9, 0.5, 1.0, 0.5, 0.8, 0.5, 0.7, 0.5, 0.7, 0.5, 0.8, 0.5, 0.9, 0.5, 0.8, 0.5, 0.8, 0.5, 0.9, 0.5, 0.1, 0.5, -7.451e-08, 0.5, -7.451e-08, 0.5, 0.1, 0.5, 0.2, 0.5, 0.1, 0.5, 0.1, 0.5, 0.2, 0.5, 0.4, 0.5, 0.4, 0.5, 0.4, 0.5, 0.4, 0.5, 0.5, 0.5, 0.4, 0.5, 0.4, 0.5, 0.5, 0.5, 0.9, 0.5, 0.8, 0.5, 0.8, 0.5, 0.9, 0.5, 0.2, 0.5, 0.1, 0.5, 0.1, 0.5, 0.2, 0.5, 0.5, 0.5, 0.4, 0.5, 0.4, 0.5, 0.5, 0.5, 0.8, 0.5, 0.7, 0.5, 0.7, 0.5, 0.8, 0.5, 0.1, 0.5, -7.451e-08, 0.5, -7.451e-08, 0.5, 0.1, 0.5, 0.7, 0.5, 0.6, 0.5, 0.6, 0.5, 0.7, 0.5, 1.0, 0.5, 0.9, 0.5, 0.9, 0.5, 1.0, 0.5, 0.0, 0.0, 0.0, 0.0, 0.0, 0.0, 0.0, 0.0, 0.0, 0.0, 0.8, 0.5, 0.7, 0.5, 0.7, 0.5, 0.8, 0.5, 0.8, 0.5, 0.7, 0.5, 0.7, 0.5, 0.8, 0.5, 0.1, 0.5, -7.451e-08, 0.5, -7.451e-08, 0.5, 0.1, 0.5, 0.4, 0.5, 0.3, 0.5, 0.3, 0.5, 0.4, 0.5, 0.7, 0.5, 0.6, 0.5, 0.6, 0.5, 0.7, 0.5, 1.0, 0.5, 0.9, 0.5, 0.9, 0.5, 1.0, 0.5, 0.3, 0.5, 0.2, 0.5, 0.2, 0.5, 0.3, 0.5, 0.6, 0.5, 0.5, 0.5, 0.5, 0.5, 0.6, 0.5, 0.9, 0.5, 0.8, 0.5, 0.8, 0.5, 0.9, 0.5, 0.2, 0.5, 0.1, 0.5, 0.1, 0.5, 0.2, 0.5, 0.4, 0.5, 0.3, 0.5, 0.3, 0.5, 0.4, 0.5, 0.1, 0.5, -7.451e-08, 0.5, -7.451e-08, 0.5, 0.1, 0.5, 0.4, 0.5, 0.3, 0.5, 0.3, 0.5, 0.4, 0.5, 0.7, 0.5, 0.6, 0.5, 0.6, 0.5, 0.7, 0.5, 1.0, 0.5, 0.9, 0.5, 0.9, 0.5, 1.0, 0.5, 0.3, 0.5, 0.2, 0.5, 0.2, 0.5, 0.3, 0.5, 0.6, 0.5, 0.5, 0.5, 0.5, 0.5, 0.6, 0.5, 0.9, 0.5, 0.8, 0.5, 0.8, 0.5, 0.9, 0.5, 0.2, 0.5, 0.1, 0.5, 0.1, 0.5, 0.2, 0.5, 0.5, 0.5, 0.4, 0.5, 0.4, 0.5, 0.5, 0.5, 0.7, 0.5, 0.6, 0.5, 0.6, 0.5, 0.7, 0.5, 0.7, 0.5, 0.6, 0.5, 0.6, 0.5, 0.7, 0.5, 1.0, 0.5, 0.9, 0.5, 0.9, 0.5, 1.0, 0.5, 0.3, 0.5, 0.2, 0.5, 0.2, 0.5, 0.3, 0.5, 0.6, 0.5, 0.5, 0.5, 0.5, 0.5, 0.6, 0.5, 0.9, 0.5, 0.8, 0.5, 0.8, 0.5, 0.9, 0.5, 0.2, 0.5, 0.1, 0.5, 0.1, 0.5, 0.2, 0.5, 0.5, 0.5, 0.4, 0.5, 0.4, 0.5, 0.5, 0.5, 0.8, 0.5, 0.7, 0.5, 0.7, 0.5, 0.8, 0.5, 0.1, 0.5, -7.451e-08, 0.5, -7.451e-08, 0.5, 0.1, 0.5, 1.0, 0.5, 0.9, 0.5, 0.9, 0.5, 1.0, 0.5, 1.0, 0.5, 0.9, 0.5, 0.9, 0.5, 1.0, 0.5, 0.3, 0.5, 0.2, 0.5, 0.2, 0.5, 0.3, 0.5, 0.6, 0.5, 0.5, 0.5, 0.5, 0.5, 0.6, 0.5, 0.9, 0.5, 0.8, 0.5, 0.8, 0.5, 0.9, 0.5, 0.2, 0.5, 0.1, 0.5, 0.1, 0.5, 0.2, 0.5, 0.5, 0.5, 0.4, 0.5, 0.4, 0.5, 0.5, 0.5, 0.8, 0.5, 0.7, 0.5, 0.7, 0.5, 0.8, 0.5, 0.1, 0.5, -7.451e-08, 0.5, -7.451e-08, 0.5, 0.1, 0.5, 0.4, 0.5, 0.3, 0.5, 0.3, 0.5, 0.4, 0.5, 0.3, 0.5, 0.2, 0.5, 0.2, 0.5, 0.3, 0.5, 0.3, 0.5, 0.2, 0.5, 0.2, 0.5, 0.3, 0.5, 0.6, 0.5, 0.5, 0.5, 0.5, 0.5, 0.6, 0.5, 0.9, 0.5, 0.8, 0.5, 0.8, 0.5, 0.9, 0.5, 0.2, 0.5, 0.1, 0.5, 0.1, 0.5, 0.2, 0.5, 0.5, 0.5, 0.4, 0.5, 0.4, 0.5, 0.5, 0.5, 0.8, 0.5, 0.7, 0.5, 0.7, 0.5, 0.8, 0.5, 0.1, 0.5, -7.451e-08, 0.5, -7.451e-08, 0.5, 0.1, 0.5, 0.4, 0.5, 0.3, 0.5, 0.3, 0.5, 0.4, 0.5, 0.7, 0.5, 0.6, 0.5, 0.6, 0.5, 0.7, 0.5, 0.9348, 0.19, 0.8642, 0.09284, 0.8642, 0.09284, 0.9348, 0.19, 0.6, 0.5, 0.5, 0.5, 0.5, 0.5, 0.6, 0.5, 0.9, 0.5, 0.8, 0.5, 0.8, 0.5, 0.9, 0.5, 0.2, 0.5, 0.1, 0.5, 0.1, 0.5, 0.2, 0.5, 0.5, 0.5, 0.4, 0.5, 0.4, 0.5, 0.5, 0.5, 0.8, 0.5, 0.7, 0.5, 0.7, 0.5, 0.8, 0.5, 0.1, 0.5, -7.451e-08, 0.5, -7.451e-08, 0.5, 0.1, 0.5, 0.4, 0.5, 0.3, 0.5, 0.3, 0.5, 0.4, 0.5, 0.7, 0.5, 0.6, 0.5, 0.6, 0.5, 0.7, 0.5, 1.0, 0.5, 0.9, 0.5, 0.9, 0.5, 1.0, 0.5, 0.8642, 0.4072, 0.75, 0.4443, 0.75, 0.49, 0.8911, 0.4442, 0.9348, 0.31, 0.8642, 0.4072, 0.8911, 0.4442, 0.9783, 0.3242, 0.9348, 0.19, 0.9348, 0.31, 0.9783, 0.3242, 0.9783, 0.1758, 0.8642, 0.09284, 0.9348, 0.19, 0.9783, 0.1758, 0.8911, 0.05584, 0.75, 0.05573, 0.8642, 0.09284, 0.8911, 0.05584, 0.75, 0.01, 0.6358, 0.09284, 0.75, 0.05573, 0.75, 0.01, 0.6089, 0.05584, 0.5652, 0.19, 0.6358, 0.09284, 0.6089, 0.05584, 0.5217, 0.1758, 0.5652, 0.31, 0.5652, 0.19, 0.5217, 0.1758, 0.5217, 0.3242, 0.6358, 0.4072, 0.5652, 0.31, 0.5217, 0.3242, 0.6089, 0.4442, 0.75, 0.4443, 0.6358, 0.4072, 0.6089, 0.4442, 0.75, 0.49, 0.75, 0.4443, 0.8642, 0.4072, 0.9348, 0.31, 0.9348, 0.19, 0.8642, 0.09284, 0.75, 0.05573, 0.6358, 0.09284, 0.5652, 0.19, 0.5652, 0.31, 0.6358, 0.4072, 0.75, 0.4443, 0.8642, 0.4072, 0.8642, 0.4072, 0.75, 0.4443, 0.5652, 0.19, 0.5652, 0.31, 0.5652, 0.31, 0.5652, 0.19, 0.8642, 0.09284, 0.75, 0.05573, 0.75, 0.05573, 0.8642, 0.09284, 0.8642, 0.4072, 0.9348, 0.31, 0.9348, 0.31, 0.8642, 0.4072, 0.5652, 0.31, 0.6358, 0.4072, 0.6358, 0.4072, 0.5652, 0.31, 0.75, 0.05573, 0.6358, 0.09284, 0.6358, 0.09284, 0.75, 0.05573, 0.9348, 0.31, 0.9348, 0.19, 0.9348, 0.19, 0.9348, 0.31, 0.6358, 0.4072, 0.75, 0.4443, 0.75, 0.4443, 0.6358, 0.4072, 0.6358, 0.09284, 0.5652, 0.19, 0.5652, 0.19, 0.6358, 0.09284, 0.1, 0.625, 0.1, 0.75, -7.451e-08, 0.75, -7.451e-08, 0.625, 0.2, 0.625, 0.2, 0.75, 0.1, 0.75, 0.1, 0.625, 0.3, 0.625, 0.3, 0.75, 0.2, 0.75, 0.2, 0.625, 0.4, 0.625, 0.4, 0.75, 0.3, 0.75, 0.3, 0.625, 0.5, 0.625, 0.5, 0.75, 0.4, 0.75, 0.4, 0.625, 0.6, 0.625, 0.6, 0.75, 0.5, 0.75, 0.5, 0.625, 0.7, 0.625, 0.7, 0.75, 0.6, 0.75, 0.6, 0.625, 0.8, 0.625, 0.8, 0.75, 0.7, 0.75, 0.7, 0.625, 0.9, 0.625, 0.9, 0.75, 0.8, 0.75, 0.8, 0.625, 1.0, 0.625, 1.0, 0.75, 0.9, 0.75, 0.9, 0.625, 0.4, 0.5, 0.3, 0.5, 0.3, 0.5, 0.4, 0.5, 0.3, 0.5, 0.2, 0.5, 0.2, 0.5, 0.3, 0.5, 0.4, 0.5, 0.3, 0.5, 0.3, 0.5, 0.4, 0.5, 0.4, 0.5, 0.4, 0.5, 0.4, 0.5, 0.4, 0.5, 0.3, 0.5, 0.2, 0.5, 0.2, 0.5, 0.3, 0.5, 0.9783, 0.3242, 0.8, 0.625, 0.7, 0.625, 0.9783, 0.1758, 1.0, 0.5, 1.0, 0.625, 0.9, 0.625, 0.9, 0.5, 0.9, 0.5, 0.9, 0.625, 0.8, 0.625, 0.8, 0.5, 0.7, 0.5, 0.7, 0.625, 0.6, 0.625, 0.6, 0.5, 0.6, 0.5, 0.6, 0.625, 0.5, 0.625, 0.5, 0.5, 0.5, 0.5, 0.5, 0.625, 0.4, 0.625, 0.4, 0.5, 0.4, 0.5, 0.4, 0.625, 0.3, 0.625, 0.3, 0.5, 0.3, 0.5, 0.3, 0.625, 0.2, 0.625, 0.2, 0.5, 0.2, 0.5, 0.2, 0.625, 0.1, 0.625, 0.1, 0.5, 0.1, 0.5, 0.1, 0.625, -7.451e-08, 0.625, -7.451e-08, 0.5, 0.0, 0.0, 0.0, 0.0, 0.0, 0.0, 0.0, 0.0, 0.0, 0.0, 0.9783, 0.3242, 0.9783, 0.1758, 0.0, 0.0, 0.0, 0.0, 0.0, 0.0, 0.0, 0.0, 0.0, 0.0, 0.0, 0.0, 0.2, 0.5, 0.2, 0.5, 0.2, 0.5, 0.2, 0.5, 0.2, 0.5, 0.3, 0.5, 0.3, 0.5, 0.2, 0.5, 0.2, 0.5, 0.2, 0.5, 0.2, 0.5, 0.2, 0.5, 0.3, 0.5, 0.3, 0.5, 0.3, 0.5, 0.3, 0.5, 0.3, 0.5, 0.2, 0.5, 0.2, 0.5, 0.3, 0.5, 0.3, 0.5, 0.2, 0.5, 0.2, 0.5, 0.3, 0.5, 0.3, 0.5, 0.3, 0.5, 0.3, 0.5, 0.3, 0.5, 0.2, 0.5, 0.3, 0.5, 0.3, 0.5, 0.2, 0.5, 0.6719, 0.1875, 0.6953, 0.2812, 0.6953, 0.2812, 0.6719, 0.1875, 0.625, 0.0, 0.5, 0.0, 0.5, 0.0, 0.5156, 0.0, 0.5312, 0.0, 0.5469, 0.0, 0.5625, 0.0, 0.5781, 0.0, 0.5938, 0.0, 0.6094, 0.0, 0.625, 0.0, 0.7656, 0.5625, 0.7656, 0.4375, 0.7656, 0.4375, 0.7656, 0.5625, 0.375, 0.3125, 0.5, 0.3125, 0.5, 0.3438, 0.375, 0.3438, 0.5, 0.3125, 0.375, 0.3125, 0.375, 0.3125, 0.5, 0.3125, 0.75, 0.5, 0.7812, 0.5, 0.7812, 0.75, 0.75, 0.75, 0.3125, 0.75, 0.375, 0.75, 0.375, 0.75, 0.3125, 0.75, 0.1875, 0.5, 0.2188, 0.5, 0.2188, 0.75, 0.1875, 0.75, 0.5, 0.3125, 0.625, 0.3125, 0.625, 0.3438, 0.5, 0.3438, 0.5, 0.8438, 0.625, 0.8438, 0.625, 0.875, 0.5, 0.875, 0.5, 0.9063, 0.625, 0.9062, 0.625, 0.9375, 0.5, 0.9375, 0.5, 0.75, 0.625, 0.75, 0.625, 0.8125, 0.5, 0.8125, 0.5, 0.8125, 0.625, 0.8125, 0.625, 0.8438, 0.5, 0.8438, 0.375, 0.8125, 0.5, 0.8125, 0.5, 0.8438, 0.375, 0.8438, 0.375, 0.75, 0.5, 0.75, 0.5, 0.8125, 0.375, 0.8125, 0.375, 0.9062, 0.5, 0.9063, 0.5, 0.9375, 0.375, 0.9375, 0.375, 0.8438, 0.5, 0.8438, 0.5, 0.875, 0.375, 0.875, 0.375, 0.875, 0.5, 0.875, 0.5, 0.9063, 0.375, 0.9062, 0.5, 0.875, 0.625, 0.875, 0.625, 0.9062, 0.5, 0.9063, 0.25, 0.75, 0.2578, 0.75, 0.2656, 0.75, 0.2734, 0.75, 0.2812, 0.75, 0.2812, 0.75, 0.25, 0.75, 0.2188, 0.75, 0.25, 0.75, 0.25, 0.75, 0.2188, 0.75, 0.625, 0.75, 0.6875, 0.75, 0.6875, 0.75, 0.625, 0.75, 0.75, 0.75, 0.7812, 0.75, 0.7812, 0.75, 0.75, 0.75, 0.375, 0.9375, 0.5, 0.9375, 0.5, 0.9375, 0.375, 0.9375, 0.1875, 0.75, 0.1875, 0.75, 0.1875, 0.75, 0.1875, 0.75, 0.7656, 0.4375, 0.7656, 0.4375, 0.7656, 0.4375, 0.7656, 0.4375, 0.7188, 0.375, 0.7305, 0.4219, 0.7305, 0.4219, 0.7188, 0.375, 0.1875, 0.5, 0.1875, 0.75, 0.1875, 0.75, 0.1875, 0.5, 0.5, 0.0, 0.5, 0.0, 0.5, 0.0, 0.5, 0.0, 0.5, 0.0, 0.5, 0.25, 0.5, 0.25, 0.5, 0.0, 0.5, 0.7031, 0.625, 0.7031, 0.625, 0.7031, 0.5938, 0.7031, 0.5625, 0.7031, 0.5312, 0.7031, 0.5, 0.7031, 0.7656, 0.5625, 0.7656, 0.5625, 0.7656, 0.5625, 0.7656, 0.5625, 0.7305, 0.4219, 0.7422, 0.4688, 0.7422, 0.4688, 0.7305, 0.4219, 0.375, 0.0, 0.5, 0.0, 0.5, 0.25, 0.375, 0.25, 0.2344, 0.5625, 0.2344, 0.4375, 0.1875, 0.5, 0.1875, 0.75, 0.5, 0.0, 0.375, 0.0, 0.375, 0.0, 0.3906, 0.0, 0.4062, 0.0, 0.4219, 0.0, 0.4375, 0.0, 0.4531, 0.0, 0.4688, 0.0, 0.4844, 0.0, 0.5, 0.0, 0.2344, 0.5625, 0.1875, 0.75, 0.1875, 0.75, 0.2344, 0.5625, 0.375, 0.0, 0.2812, 0.375, 0.2812, 0.375, 0.3047, 0.2812, 0.3281, 0.1875, 0.3516, 0.09375, 0.375, 0.0, 0.7539, 0.5156, 0.7656, 0.5625, 0.7656, 0.5625, 0.7539, 0.5156, 0.375, 0.0, 0.375, 0.25, 0.2812, 0.375, 0.2812, 0.375, 0.2812, 0.375, 0.2344, 0.5625, 0.2344, 0.5625, 0.2461, 0.5156, 0.2578, 0.4688, 0.2695, 0.4219, 0.2812, 0.375, 0.625, 0.0, 0.6484, 0.09375, 0.6484, 0.09375, 0.625, 0.0, 0.2812, 0.375, 0.2812, 0.375, 0.2344, 0.4375, 0.2344, 0.5625, 0.5, 0.9375, 0.5, 0.7031, 0.4336, 0.668, 0.3672, 0.6328, 0.3008, 0.5977, 0.2344, 0.5625, 0.1875, 0.75, 0.2812, 0.375, 0.2695, 0.4219, 0.2578, 0.4688, 0.2461, 0.5156, 0.2344, 0.5625, 0.3008, 0.5977, 0.3672, 0.6328, 0.4336, 0.668, 0.5, 0.7031, 0.5664, 0.668, 0.6328, 0.6328, 0.6992, 0.5977, 0.7656, 0.5625, 0.7539, 0.5156, 0.7422, 0.4688, 0.7305, 0.4219, 0.7188, 0.375, 0.6914, 0.375, 0.6641, 0.375, 0.6367, 0.375, 0.6094, 0.375, 0.582, 0.375, 0.5547, 0.375, 0.5273, 0.375, 0.5, 0.375, 0.4727, 0.375, 0.4453, 0.375, 0.418, 0.375, 0.3906, 0.375, 0.3633, 0.375, 0.3359, 0.375, 0.3086, 0.375, 0.625, 0.0, 0.6094, 0.0, 0.5938, 0.0, 0.5781, 0.0, 0.5625, 0.0, 0.5469, 0.0, 0.5312, 0.0, 0.5156, 0.0, 0.5, 0.0, 0.4844, 0.0, 0.4688, 0.0, 0.4531, 0.0, 0.4375, 0.0, 0.4219, 0.0, 0.4062, 0.0, 0.3906, 0.0, 0.375, 0.0, 0.3516, 0.09375, 0.3281, 0.1875, 0.3047, 0.2812, 0.2812, 0.375, 0.3086, 0.375, 0.3359, 0.375, 0.3633, 0.375, 0.3906, 0.375, 0.418, 0.375, 0.4453, 0.375, 0.4727, 0.375, 0.5, 0.375, 0.5273, 0.375, 0.5547, 0.375, 0.582, 0.375, 0.6094, 0.375, 0.6367, 0.375, 0.6641, 0.375, 0.6914, 0.375, 0.7188, 0.375, 0.6953, 0.2812, 0.6719, 0.1875, 0.6484, 0.09375, 0.5, 0.9375, 0.5, 0.7031, 0.5, 0.7031, 0.5, 0.9375, 0.7656, 0.4375, 0.7656, 0.4375, 0.7656, 0.4375, 0.7656, 0.4375, 0.7656, 0.4375, 0.8125, 0.625, 0.8125, 0.5, 0.8125, 0.5, 0.8125, 0.625, 0.7891, 0.6562, 0.8125, 0.75, 0.8125, 0.75, 0.7891, 0.6562, 0.7656, 0.4375, 0.7656, 0.5625, 0.7656, 0.5625, 0.7656, 0.5, 0.7656, 0.4375, 0.0, 0.0, 0.0, 0.0, 0.0, 0.0, 0.0, 0.0, 0.0, 0.0, 0.0, 0.0, 0.5859, 0.4375, 0.7656, 0.5, 0.7656, 0.5625, 0.7891, 0.6562, 0.0, 0.0, 0.3828, 0.2188, 0.3828, 0.2188, 0.7656, 0.5, 0.7656, 0.5625, 0.7656, 0.5625, 0.7656, 0.5, 0.7656, 0.4375, 0.7656, 0.4375, 0.7656, 0.4375, 0.7656, 0.4375, 0.7656, 0.4375, 0.7656, 0.4375, 0.7656, 0.4375, 0.7656, 0.4375, 0.7656, 0.4375, 0.7656, 0.4375, 0.7656, 0.4375, 0.7656, 0.4375, 0.7656, 0.4375, 0.7656, 0.4375, 0.7656, 0.4375, 0.7656, 0.4375, 0.7656, 0.4375, 0.7656, 0.5, 0.7656, 0.5, 0.7656, 0.4375, 0.7656, 0.4375, 0.7656, 0.5, 0.7656, 0.5, 0.7656, 0.4375, 0.7656, 0.5, 0.7656, 0.5625, 0.7656, 0.5625, 0.7656, 0.5, 0.3828, 0.2188, 0.7656, 0.4375, 0.7656, 0.4375, 0.3828, 0.2188, 0.3828, 0.2188, 0.7656, 0.4375, 0.3828, 0.2188, 0.7656, 0.4375, 0.7656, 0.4375, 0.4062, 0.375, 0.5859, 0.4375, 0.7891, 0.6562, 0.8125, 0.75, 0.0, 0.0, 0.3828, 0.2188, 0.5859, 0.4375, 0.4062, 0.375, 0.3828, 0.2188, 0.7656, 0.4375, 0.7656, 0.5, 0.5859, 0.4375, 0.7656, 0.5625, 0.7891, 0.6562, 0.7891, 0.6562, 0.7656, 0.5625, 0.7656, 0.5625, 0.7891, 0.6562, 0.7891, 0.6562, 0.7656, 0.5625, 0.7891, 0.6562, 0.8125, 0.75, 0.8125, 0.75, 0.7891, 0.6562, 0.8125, 0.75, 0.8125, 0.625, 0.8125, 0.625, 0.8125, 0.75, 0.8125, 0.75, 0.8125, 0.625, 0.8125, 0.625, 0.8125, 0.75, 0.8125, 0.625, 0.8125, 0.5, 0.8125, 0.5, 0.8125, 0.625, 1.0, 0.5, 1.0, 1.0, 0.9, 1.0, 0.9, 0.5, 0.9, 0.5, 0.9, 1.0, 0.8, 1.0, 0.8, 0.5, 0.8, 0.5, 0.8, 1.0, 0.7, 1.0, 0.7, 0.5, 0.7, 0.5, 0.7, 1.0, 0.6, 1.0, 0.6, 0.5, 0.6, 0.5, 0.6, 1.0, 0.5, 1.0, 0.5, 0.5, 0.5, 0.5, 0.5, 1.0, 0.4, 1.0, 0.4, 0.5, 0.3553, 0.5, 0.3553, 1.0, 0.3, 1.0, 0.3, 0.75, 0.3, 0.5, 0.25, 0.75, 0.25, 1.0, 0.2, 1.0, 0.2, 0.75, 0.3911, 0.4442, 0.25, 0.49, 0.1089, 0.4442, 0.07015, 0.3908, 0.02175, 0.3242, 0.02175, 0.25, 0.02175, 0.1758, 0.06997, 0.1095, 0.1089, 0.05584, 0.25, 0.01, 0.3911, 0.05584, 0.4783, 0.1758, 0.4783, 0.3242, 0.1445, 0.5, 0.1445, 1.0, 0.1, 1.0, 0.1, 0.5, 0.1, 0.5, 0.1, 1.0, -7.451e-08, 1.0, -7.451e-08, 0.5, 0.75, 0.49, 0.8911, 0.4442, 0.9783, 0.3242, 0.9783, 0.1758, 0.8911, 0.05584, 0.75, 0.01, 0.6089, 0.05584, 0.57, 0.1095, 0.5217, 0.1758, 0.5217, 0.25, 0.5217, 0.3242, 0.5702, 0.3908, 0.6089, 0.4442, 0.4, 0.5, 0.4, 1.0, 0.3553, 1.0, 0.3553, 0.5, 0.2, 0.5, 0.2, 0.75, 0.2, 1.0, 0.1445, 1.0, 0.1445, 0.5, 0.25, 0.5, 0.25, 0.75, 0.2, 0.75, 0.2, 0.5, 0.3, 0.5, 0.3, 0.75, 0.25, 0.75, 0.25, 0.5, 0.3, 0.75, 0.3, 1.0, 0.25, 1.0, 0.25, 0.75, 0.2578, 0.6875, 0.2656, 0.6875, 0.2656, 0.75, 0.2578, 0.75, 0.2578, 0.5625, 0.2617, 0.5625, 0.2656, 0.5625, 0.2656, 0.625, 0.2578, 0.625, 0.2734, 0.5625, 0.2773, 0.5625, 0.2812, 0.5625, 0.2812, 0.625, 0.2734, 0.625, 0.2656, 0.5625, 0.2695, 0.5625, 0.2734, 0.5625, 0.2734, 0.625, 0.2656, 0.625, 0.2695, 0.5312, 0.2734, 0.5312, 0.2734, 0.5625, 0.2695, 0.5625, 0.2734, 0.5312, 0.2734, 0.5, 0.2734, 0.5, 0.2734, 0.5312, 0.25, 0.5625, 0.2539, 0.5625, 0.2578, 0.5625, 0.2578, 0.625, 0.25, 0.625, 0.2617, 0.5312, 0.2617, 0.5625, 0.2617, 0.5625, 0.2617, 0.5312, 0.2617, 0.5312, 0.2656, 0.5312, 0.2656, 0.5625, 0.2617, 0.5625, 0.25, 0.6875, 0.2578, 0.6875, 0.2578, 0.75, 0.25, 0.75, 0.25, 0.625, 0.2578, 0.625, 0.2578, 0.6875, 0.25, 0.6875, 0.2578, 0.625, 0.2656, 0.625, 0.2656, 0.6875, 0.2578, 0.6875, 0.2656, 0.6875, 0.2734, 0.6875, 0.2734, 0.75, 0.2656, 0.75, 0.2656, 0.625, 0.2734, 0.625, 0.2734, 0.6875, 0.2656, 0.6875, 0.2734, 0.625, 0.2812, 0.625, 0.2812, 0.6875, 0.2734, 0.6875, 0.2539, 0.5625, 0.2539, 0.5312, 0.2539, 0.5312, 0.2539, 0.5625, 0.2617, 0.5, 0.2617, 0.5312, 0.2617, 0.5312, 0.2617, 0.5, 0.2617, 0.5, 0.2656, 0.5, 0.2656, 0.5312, 0.2617, 0.5312, 0.25, 0.5312, 0.2539, 0.5312, 0.2539, 0.5625, 0.25, 0.5625, 0.25, 0.5, 0.2539, 0.5, 0.2539, 0.5312, 0.25, 0.5312, 0.375, 0.3828, 0.375, 0.3867, 0.375, 0.3867, 0.375, 0.3828, 0.2773, 0.5625, 0.2734, 0.5625, 0.2734, 0.5625, 0.2773, 0.5625, 0.375, 0.3984, 0.375, 0.4023, 0.375, 0.4023, 0.375, 0.3984, 0.2812, 0.5625, 0.2773, 0.5625, 0.2773, 0.5625, 0.2812, 0.5625, 0.2656, 0.5312, 0.2695, 0.5312, 0.2695, 0.5625, 0.2656, 0.5625, 0.2656, 0.5, 0.2695, 0.5, 0.2695, 0.5312, 0.2656, 0.5312, 0.2695, 0.5, 0.2734, 0.5, 0.2734, 0.5312, 0.2695, 0.5312, 0.2539, 0.5312, 0.2539, 0.5, 0.2539, 0.5, 0.2539, 0.5312, 0.2578, 0.5625, 0.2578, 0.5312, 0.2578, 0.5312, 0.2578, 0.5625, 0.2617, 0.5, 0.2617, 0.5312, 0.2617, 0.5312, 0.2617, 0.5, 0.2578, 0.5312, 0.2578, 0.5625, 0.2578, 0.5625, 0.2578, 0.5312, 0.2617, 0.5625, 0.2578, 0.5625, 0.2578, 0.5625, 0.2617, 0.5625, 0.375, 0.3789, 0.375, 0.3828, 0.375, 0.3828, 0.375, 0.3789, 0.2578, 0.5625, 0.2539, 0.5625, 0.2539, 0.5625, 0.2578, 0.5625, 0.2539, 0.5312, 0.2539, 0.5, 0.2539, 0.5, 0.2539, 0.5312, 0.2578, 0.5312, 0.2578, 0.5, 0.2578, 0.5, 0.2578, 0.5312, 0.2617, 0.5, 0.2617, 0.5312, 0.2617, 0.5312, 0.2617, 0.5, 0.2617, 0.5312, 0.2617, 0.5625, 0.2617, 0.5625, 0.2617, 0.5312, 0.2578, 0.5312, 0.2578, 0.5, 0.2578, 0.5, 0.2578, 0.5312, 0.2617, 0.5625, 0.2578, 0.5625, 0.2578, 0.5625, 0.2617, 0.5625, 0.375, 0.3828, 0.375, 0.3867, 0.375, 0.3867, 0.375, 0.3828, 0.2617, 0.5625, 0.2578, 0.5625, 0.2578, 0.5625, 0.2617, 0.5625, 0.2617, 0.5312, 0.2617, 0.5625, 0.2617, 0.5625, 0.2617, 0.5312, 0.2578, 0.5625, 0.2578, 0.5312, 0.2578, 0.5312, 0.2578, 0.5625, 0.2617, 0.5312, 0.2617, 0.5625, 0.2617, 0.5625, 0.2617, 0.5312, 0.2617, 0.5625, 0.2578, 0.5625, 0.2578, 0.5625, 0.2617, 0.5625, 0.375, 0.3828, 0.375, 0.3867, 0.375, 0.3867, 0.375, 0.3828, 0.2578, 0.5312, 0.2578, 0.5, 0.2578, 0.5, 0.2578, 0.5312, 0.2617, 0.5, 0.2617, 0.5312, 0.2617, 0.5312, 0.2617, 0.5, 0.375, 0.3828, 0.375, 0.3867, 0.375, 0.3867, 0.375, 0.3828, 0.2617, 0.5, 0.2617, 0.5312, 0.2617, 0.5312, 0.2617, 0.5, 0.2578, 0.5312, 0.2578, 0.5, 0.2578, 0.5, 0.2578, 0.5312, 0.2578, 0.5625, 0.2578, 0.5312, 0.2578, 0.5312, 0.2578, 0.5625, 0.2578, 0.5312, 0.2617, 0.5312, 0.2617, 0.5625, 0.2578, 0.5625, 0.2578, 0.5, 0.2617, 0.5, 0.2617, 0.5312, 0.2578, 0.5312, 0.2578, 0.5625, 0.2578, 0.5312, 0.2578, 0.5312, 0.2578, 0.5625, 0.2617, 0.5312, 0.2617, 0.5625, 0.2617, 0.5625, 0.2617, 0.5312, 0.2617, 0.5625, 0.2578, 0.5625, 0.2578, 0.5625, 0.2617, 0.5625, 0.375, 0.3828, 0.375, 0.3867, 0.375, 0.3867, 0.375, 0.3828, 0.2539, 0.5312, 0.2578, 0.5312, 0.2578, 0.5625, 0.2539, 0.5625, 0.2539, 0.5, 0.2578, 0.5, 0.2578, 0.5312, 0.2539, 0.5312, 0.2578, 0.5, 0.2578, 0.5312, 0.2578, 0.5312, 0.2578, 0.5, 0.2539, 0.5625, 0.2539, 0.5312, 0.2539, 0.5312, 0.2539, 0.5625, 0.2578, 0.5625, 0.2539, 0.5625, 0.2539, 0.5625, 0.2578, 0.5625, 0.375, 0.3789, 0.375, 0.3828, 0.375, 0.3828, 0.375, 0.3789, 0.2773, 0.5312, 0.2812, 0.5312, 0.2812, 0.5625, 0.2773, 0.5625, 0.2734, 0.5312, 0.2734, 0.5, 0.2734, 0.5, 0.2734, 0.5312, 0.2773, 0.5312, 0.2773, 0.5625, 0.2773, 0.5625, 0.2773, 0.5312, 0.2773, 0.5, 0.2812, 0.5, 0.2812, 0.5312, 0.2773, 0.5312, 0.2734, 0.5625, 0.2734, 0.5312, 0.2734, 0.5312, 0.2734, 0.5625, 0.2812, 0.5, 0.2812, 0.5312, 0.2812, 0.5312, 0.2812, 0.5, 0.375, 0.4023, 0.375, 0.4062, 0.375, 0.4062, 0.375, 0.4023, 0.2812, 0.5312, 0.2812, 0.5625, 0.2812, 0.5625, 0.2812, 0.5312, 0.2734, 0.5312, 0.2734, 0.5, 0.2734, 0.5, 0.2734, 0.5312, 0.2773, 0.5, 0.2773, 0.5312, 0.2773, 0.5312, 0.2773, 0.5, 0.2734, 0.5625, 0.2734, 0.5312, 0.2734, 0.5312, 0.2734, 0.5625, 0.375, 0.3984, 0.375, 0.4023, 0.375, 0.4023, 0.375, 0.3984, 0.2773, 0.5, 0.2773, 0.5312, 0.2773, 0.5312, 0.2773, 0.5, 0.2773, 0.5625, 0.2734, 0.5625, 0.2734, 0.5625, 0.2773, 0.5625, 0.2773, 0.5625, 0.2734, 0.5625, 0.2734, 0.5625, 0.2773, 0.5625, 0.2773, 0.5312, 0.2773, 0.5625, 0.2773, 0.5625, 0.2773, 0.5312, 0.2734, 0.5625, 0.2734, 0.5312, 0.2734, 0.5312, 0.2734, 0.5625, 0.2773, 0.5312, 0.2773, 0.5625, 0.2773, 0.5625, 0.2773, 0.5312, 0.2773, 0.5625, 0.2734, 0.5625, 0.2734, 0.5625, 0.2773, 0.5625, 0.375, 0.3984, 0.375, 0.4023, 0.375, 0.4023, 0.375, 0.3984, 0.2734, 0.5312, 0.2773, 0.5312, 0.2773, 0.5625, 0.2734, 0.5625, 0.2734, 0.5, 0.2773, 0.5, 0.2773, 0.5312, 0.2734, 0.5312, 0.375, 0.3984, 0.375, 0.4023, 0.375, 0.4023, 0.375, 0.3984, 0.2773, 0.5, 0.2773, 0.5312, 0.2773, 0.5312, 0.2773, 0.5, 0.2734, 0.5312, 0.2734, 0.5, 0.2734, 0.5, 0.2734, 0.5312, 0.2734, 0.5625, 0.2734, 0.5312, 0.2734, 0.5312, 0.2734, 0.5625, 0.5, 0.7031, 0.5, 0.9375, 0.5, 0.9375, 0.5, 0.7031, 0.8125, 0.75, 0.0, 0.0, 0.0, 0.0, 0.8125, 0.75, 0.7656, 0.5625, 0.7656, 0.5625, 0.0, 0.0, 0.0, 0.0, 0.0, 0.0, 0.0, 0.0, 0.0, 0.0, 0.0, 0.0, 0.0, 0.0, 0.0, 0.0, 0.0, 0.0, 0.0, 0.0, 0.0, 0.0, 0.0, 0.0, 0.0, 0.0, 0.0, 0.0, 0.0, 0.0, 0.0, 0.0, 0.0, 0.0, 0.0, 0.0, 0.0, 0.0, 0.0, 0.0, 0.0, 0.0, 0.0, 0.0, 0.0, 0.0, 0.0, 0.0, 0.0, 0.0, 0.0, 0.0, 0.0, 0.0, 0.0, 0.0, 0.0, 0.0, 0.0, 0.0, 0.0, 0.0, 0.0, 0.0, 0.0, 0.0, 0.0, 0.0, 0.0, 0.0, 0.0, 0.0, 0.0, 0.0, 0.0, 0.0, 0.0, 0.0, 0.0, 0.0, 0.0, 0.0, 0.0, 0.0, 0.0, 0.0, 0.0, 0.0, 0.0, 0.0, 0.0, 0.0, 0.0, 0.0, 0.0, 0.0, 0.0, 0.0, 0.0, 0.0, 0.0, 0.0, 0.0, 0.0, 0.0, 0.0, 0.0, 0.0, 0.0, 0.0, 0.0, 0.0, 0.0, 0.0, 0.0, 0.0, 0.0, 0.0, 0.0, 0.0, 0.7188, 0.375, 0.7188, 0.375, 0.7188, 0.375, 0.7188, 0.375, 0.7188, 0.375, 0.625, 0.0, 0.625, 0.0, 0.6484, 0.09375, 0.6719, 0.1875, 0.6953, 0.2812, 0.7188, 0.375, 0.7188, 0.375, 0.625, 0.0, 0.625, 0.0, 0.7188, 0.375, 0.625, 0.0, 0.7188, 0.375, 0.7188, 0.375, 0.625, 0.25, 0.7656, 0.5625, 0.7656, 0.4375, 0.7656, 0.4375, 0.7656, 0.5625, 0.7656, 0.5625, 0.7656, 0.5625, 0.7656, 0.5625, 0.7656, 0.5625, 0.7188, 0.375, 0.7188, 0.375, 0.7188, 0.375, 0.7188, 0.375, 0.7656, 0.5625, 0.7188, 0.375, 0.7188, 0.375, 0.7305, 0.4219, 0.7422, 0.4688, 0.7539, 0.5156, 0.7656, 0.5625, 0.7188, 0.375, 0.7656, 0.5625, 0.7656, 0.4375, 0.7188, 0.375, 0.625, 0.0, 0.625, 0.0, 0.625, 0.0, 0.625, 0.0, 0.625, 0.7031, 0.625, 0.7031, 0.625, 0.7031, 0.625, 0.7031, 0.625, 0.0, 0.625, 0.0, 0.625, 0.0, 0.625, 0.0, 0.625, 0.25, 0.625, 0.0, 0.625, 0.0, 0.625, 0.25, 0.7422, 0.4688, 0.7539, 0.5156, 0.7539, 0.5156, 0.7422, 0.4688, 0.6484, 0.09375, 0.6719, 0.1875, 0.6719, 0.1875, 0.6484, 0.09375, 0.8125, 0.75, 0.7656, 0.5625, 0.0, 0.0, 0.0, 0.0, 0.0, 0.0, 0.0, 0.0, 0.0, 0.0, 0.0, 0.0])
me_cube.materials.append(mat_material)
me_cube.use_remesh_preserve_volume = False
me_cube.use_remesh_preserve_attributes = False
me_cube.use_mirror_vertex_groups = False
me_cube.update()
me_cube_001 = bpy.data.meshes.new('Cube.001')
me_cube_001.from_pydata([(-2.674, -0.1923, 0.8223), (-0.858, -0.1923, 3.443), (-2.134, -0.1923, -0.1043), (0.1995, -0.1923, 3.261), (-1.476, -0.1923, 1.931), (-0.5939, -0.1923, 1.32), (-1.286, -0.1923, 0.5235), (-2.014, -0.1923, 1.311), (-1.084, -0.1923, 2.653), (-0.09088, -0.1923, 2.247), (-0.09088, -0.1923, 2.247), (-1.084, -0.1923, 2.653), (-2.674, 0.1923, 0.8223), (-0.858, 0.1923, 3.443), (-2.134, 0.1923, -0.1043), (0.1995, 0.1923, 3.261), (-1.476, 0.1923, 1.931), (-0.5939, 0.1923, 1.32), (-1.286, 0.1923, 0.5235), (-2.014, 0.1923, 1.311), (-1.084, 0.1923, 2.653), (-0.09088, 0.1923, 2.247), (-0.09088, 0.1923, 2.247), (-1.084, 0.1923, 2.653)], [], [(9, 3, 1, 8), (6, 5, 4, 7), (2, 6, 7, 0), (10, 9, 8, 11), (5, 10, 11, 4), (1, 3, 15, 13), (21, 20, 13, 15), (18, 19, 16, 17), (7, 19, 12, 0), (6, 18, 17, 5), (2, 14, 18, 6), (14, 12, 19, 18), (22, 23, 20, 21), (1, 13, 20, 23, 11, 8), (4, 16, 19, 7), (16, 4, 11, 8, 23, 20), (5, 17, 22, 21, 9, 10), (15, 3, 9, 10, 21, 22), (2, 0, 12, 14), (17, 16, 23, 22)])
_uv = me_cube_001.uv_layers.new(name='UVMap')
_uv.uv.foreach_set('vector', [0.5625, 0.75, 0.625, 0.75, 0.625, 1.0, 0.5625, 1.0, 0.4375, 0.75, 0.5, 0.75, 0.5, 1.0, 0.4375, 1.0, 0.375, 0.75, 0.4375, 0.75, 0.4375, 1.0, 0.375, 1.0, 0.5625, 0.75, 0.5625, 0.75, 0.5625, 1.0, 0.5625, 1.0, 0.5, 0.75, 0.5625, 0.75, 0.5625, 1.0, 0.5, 1.0, 0.625, 1.0, 0.625, 0.75, 0.625, 0.75, 0.625, 1.0, 0.5625, 0.75, 0.5625, 1.0, 0.625, 1.0, 0.625, 0.75, 0.4375, 0.75, 0.4375, 1.0, 0.5, 1.0, 0.5, 0.75, 0.4375, 1.0, 0.4375, 1.0, 0.375, 1.0, 0.375, 1.0, 0.4375, 0.75, 0.4375, 0.75, 0.5, 0.75, 0.5, 0.75, 0.375, 0.75, 0.375, 0.75, 0.4375, 0.75, 0.4375, 0.75, 0.375, 0.75, 0.375, 1.0, 0.4375, 1.0, 0.4375, 0.75, 0.5625, 0.75, 0.5625, 1.0, 0.5625, 1.0, 0.5625, 0.75, 0.625, 1.0, 0.625, 1.0, 0.5625, 1.0, 0.5625, 1.0, 0.5625, 1.0, 0.5625, 1.0, 0.5, 1.0, 0.0, 0.0, 0.4375, 1.0, 0.4375, 1.0, 0.0, 0.0, 0.5, 1.0, 0.5625, 1.0, 0.5625, 1.0, 0.5625, 1.0, 0.5625, 1.0, 0.5, 0.75, 0.5, 0.75, 0.5625, 0.75, 0.5625, 0.75, 0.5625, 0.75, 0.5625, 0.75, 0.0, 0.0, 0.625, 0.75, 0.5625, 0.75, 0.5625, 0.75, 0.5625, 0.75, 0.5625, 0.75, 0.375, 0.75, 0.375, 1.0, 0.375, 1.0, 0.375, 0.75, 0.5, 0.75, 0.5, 1.0, 0.5625, 1.0, 0.5625, 0.75])
me_cube_001.use_remesh_fix_poles = True
me_cube_001.use_remesh_preserve_attributes = False
me_cube_001.use_mirror_vertex_groups = False
me_cube_001.update()

# ---- objects
ob_cube = bpy.data.objects.new('Cube', me_cube)
ob_light = bpy.data.objects.new('Light', light_light)
ob_camera = bpy.data.objects.new('Camera', cam_camera)
ob_empty = bpy.data.objects.new('Empty', None)
ob_cube_001 = bpy.data.objects.new('Cube.001', me_cube_001)

# ---- transforms, parenting, visibility, modifiers, constraints
ob_cube.location = (0.0, 0.0, 0.0)
ob_cube.lock_rotations_4d = False
ob_cube.empty_display_type = 'ARROWS'
ob_cube.lineart.crease_threshold = 0.0
_m = ob_cube.modifiers.new('Mirror', 'MIRROR')
_m.use_axis = (False, True, False)
_m.use_clip = True
ob_light.location = (4.076, 1.005, 5.904)
ob_light.rotation_euler = (0.6503, 0.05522, 1.866)
ob_light.lock_rotations_4d = False
ob_light.empty_display_type = 'ARROWS'
ob_light.color = (0.0, 0.0, 0.0, 0.0)
ob_light.lineart.crease_threshold = 0.0
ob_camera.location = (7.359, -6.926, 4.958)
ob_camera.rotation_euler = (1.109, 0.0, 0.8149)
ob_camera.lock_rotations_4d = False
ob_camera.empty_display_type = 'ARROWS'
ob_camera.color = (0.0, 0.0, 0.0, 0.0)
ob_camera.display_type = 'WIRE'
ob_camera.lineart.crease_threshold = 0.0
ob_empty.location = (0.0, 4.511, 0.0)
ob_empty.rotation_euler = (1.571, -0.0, -0.0)
ob_empty.scale = (1.19, 1.19, 1.19)
ob_empty.empty_display_type = 'IMAGE'
ob_empty.empty_display_size = 14.94
ob_empty.empty_image_offset = (-0.5334, -0.1062)
ob_empty.lineart.crease_threshold = 0.0
ob_cube_001.location = (-0.03253, 0.0, 0.0)
ob_cube_001.lineart.crease_threshold = 0.0

# ---- collection membership
col_collection.objects.link(ob_cube)
col_collection.objects.link(ob_light)
col_collection.objects.link(ob_camera)
col_collection.objects.link(ob_empty)
col_collection.objects.link(ob_cube_001)

# ---- scene / render settings (as saved in the file)
scene.camera = ob_camera
scene.frame_start = 1; scene.frame_end = 250; scene.frame_set(1)
scene.render.engine = 'BLENDER_EEVEE_NEXT'
scene.cycles.use_denoising = False
scene.cycles.samples = 128
scene.cycles.sampling_pattern = 'TABULATED_SOBOL'
scene.cycles.use_adaptive_sampling = False
scene.cycles.use_light_tree = False
scene.view_settings.view_transform = 'Filmic'
bpy.context.view_layer.update()

